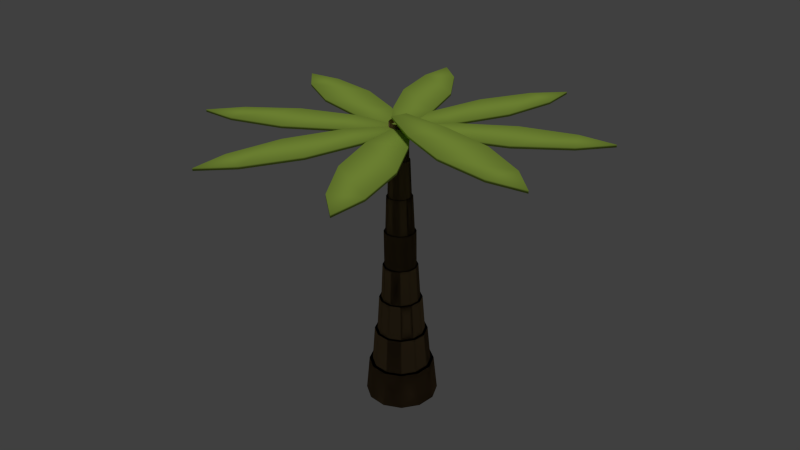 # Source: palmPoseable.blend  (saved by Blender 2.67.0; exported with 4.5.12 LTS)
import bpy
from mathutils import Matrix  # noqa: F401  (used for matrix-valued properties, if any)

bpy.ops.wm.read_factory_settings(use_empty=True)
scene = bpy.context.scene
scene.name = 'Scene'

# ---- collections
col_collection_1 = bpy.data.collections.new('Collection 1'); scene.collection.children.link(col_collection_1)

# ---- materials (node trees are filled in below, after node groups)
mat_material_002 = bpy.data.materials.new('Material.002')
mat_material_002.alpha_threshold = 0.0
mat_material_002.use_transparent_shadow = False
mat_material_002.diffuse_color = (0.3921, 0.5705, 0.08347, 1.0)
mat_material_002.roughness = 0.5
mat_material_002.line_color = (0.0, 0.0, 0.0, 1.0)
mat_bark = bpy.data.materials.new('bark')
mat_bark.alpha_threshold = 0.0
mat_bark.use_transparent_shadow = False
mat_bark.diffuse_color = (0.2738, 0.1831, 0.09349, 1.0)
mat_bark.roughness = 0.5
mat_bark.specular_intensity = 0.05
mat_bark.line_color = (0.0, 0.0, 0.0, 1.0)

# ---- material node trees

# ---- world
world_world = bpy.data.worlds.new('World'); scene.world = world_world
world_world.color = (0.05088, 0.05088, 0.05088)
world_world.use_sun_shadow = False
world_world.sun_shadow_jitter_overblur = 0.0
world_world.cycles.sampling_method = 'MANUAL'
world_world.cycles.sample_map_resolution = 256

# ---- cameras
cam_camera = bpy.data.cameras.new('Camera')
cam_camera.clip_end = 100.0
cam_camera.lens = 35.0
cam_camera.sensor_width = 32.0
cam_camera.sensor_height = 18.0
cam_camera.ortho_scale = 7.314
cam_camera.dof.focus_distance = 0.0
cam_camera.dof.aperture_fstop = 128.0

# ---- lights
light_sun = bpy.data.lights.new('Sun', 'SUN')
light_sun.transmission_factor = 0.0
light_sun.angle = 0.1993
light_sun.energy = 1.0
light_sun.shadow_buffer_clip_start = 0.5
light_sun.shadow_soft_size = 0.1
light_sun.shadow_cascade_max_distance = 1000.0
light_sun.cycles.use_multiple_importance_sampling = False

# ---- meshes
me_cube_013 = bpy.data.meshes.new('Cube.013')
me_cube_013.from_pydata([(0.01462, -5.273, -1.003), (-0.1942, 0.004015, -1.003), (0.2234, 0.004015, -1.003), (0.01462, -5.273, -0.9359), (-0.1942, 0.004015, -0.9359), (0.2234, 0.004015, -0.9359), (-0.4118, -4.361, -0.9317), (-0.655, -2.881, -0.9317), (-0.5084, -1.361, -0.9317), (-0.5084, -1.361, -1.007), (-0.655, -2.881, -1.007), (-0.4118, -4.361, -1.007), (0.5377, -1.361, -0.9317), (0.6843, -2.881, -0.9317), (0.441, -4.361, -0.9317), (0.441, -4.361, -1.007), (0.6843, -2.881, -1.007), (0.5377, -1.361, -1.007)], [], [(8, 4, 1, 9), (4, 5, 2, 1), (9, 1, 2, 17), (12, 5, 4, 8), (3, 6, 11, 0), (6, 7, 10, 11), (7, 8, 9, 10), (5, 12, 17, 2), (12, 13, 16, 17), (13, 14, 15, 16), (11, 10, 16, 15), (10, 9, 17, 16), (14, 13, 7, 6), (13, 12, 8, 7), (14, 3, 0, 15), (0, 11, 15), (3, 14, 6)])
me_cube_013.polygons.foreach_set('use_smooth', [True] * 17)
me_cube_013.materials.append(mat_material_002)
me_cube_013.use_remesh_preserve_volume = False
me_cube_013.use_remesh_preserve_attributes = False
me_cube_013.use_mirror_vertex_groups = False
me_cube_013.update()
me_cube_009 = bpy.data.meshes.new('Cube.009')
me_cube_009.from_pydata([(0.01462, -5.273, -1.003), (-0.1942, 0.004015, -1.003), (0.2234, 0.004015, -1.003), (0.01462, -5.273, -0.9359), (-0.1942, 0.004015, -0.9359), (0.2234, 0.004015, -0.9359), (-0.4118, -4.361, -0.9317), (-0.655, -2.881, -0.9317), (-0.5084, -1.361, -0.9317), (-0.5084, -1.361, -1.007), (-0.655, -2.881, -1.007), (-0.4118, -4.361, -1.007), (0.5377, -1.361, -0.9317), (0.6843, -2.881, -0.9317), (0.441, -4.361, -0.9317), (0.441, -4.361, -1.007), (0.6843, -2.881, -1.007), (0.5377, -1.361, -1.007)], [], [(8, 4, 1, 9), (4, 5, 2, 1), (9, 1, 2, 17), (12, 5, 4, 8), (3, 6, 11, 0), (6, 7, 10, 11), (7, 8, 9, 10), (5, 12, 17, 2), (12, 13, 16, 17), (13, 14, 15, 16), (11, 10, 16, 15), (10, 9, 17, 16), (14, 13, 7, 6), (13, 12, 8, 7), (14, 3, 0, 15), (0, 11, 15), (3, 14, 6)])
me_cube_009.polygons.foreach_set('use_smooth', [True] * 17)
me_cube_009.materials.append(mat_material_002)
me_cube_009.use_remesh_preserve_volume = False
me_cube_009.use_remesh_preserve_attributes = False
me_cube_009.use_mirror_vertex_groups = False
me_cube_009.update()
me_cube_008 = bpy.data.meshes.new('Cube.008')
me_cube_008.from_pydata([(0.01462, -5.273, -1.003), (-0.1942, 0.004015, -1.003), (0.2234, 0.004015, -1.003), (0.01462, -5.273, -0.9359), (-0.1942, 0.004015, -0.9359), (0.2234, 0.004015, -0.9359), (-0.4118, -4.361, -0.9317), (-0.655, -2.881, -0.9317), (-0.5084, -1.361, -0.9317), (-0.5084, -1.361, -1.007), (-0.655, -2.881, -1.007), (-0.4118, -4.361, -1.007), (0.5377, -1.361, -0.9317), (0.6843, -2.881, -0.9317), (0.441, -4.361, -0.9317), (0.441, -4.361, -1.007), (0.6843, -2.881, -1.007), (0.5377, -1.361, -1.007)], [], [(8, 4, 1, 9), (4, 5, 2, 1), (9, 1, 2, 17), (12, 5, 4, 8), (3, 6, 11, 0), (6, 7, 10, 11), (7, 8, 9, 10), (5, 12, 17, 2), (12, 13, 16, 17), (13, 14, 15, 16), (11, 10, 16, 15), (10, 9, 17, 16), (14, 13, 7, 6), (13, 12, 8, 7), (14, 3, 0, 15), (0, 11, 15), (3, 14, 6)])
me_cube_008.polygons.foreach_set('use_smooth', [True] * 17)
me_cube_008.materials.append(mat_material_002)
me_cube_008.use_remesh_preserve_volume = False
me_cube_008.use_remesh_preserve_attributes = False
me_cube_008.use_mirror_vertex_groups = False
me_cube_008.update()
me_cube_007 = bpy.data.meshes.new('Cube.007')
me_cube_007.from_pydata([(0.01462, -5.273, -1.003), (-0.1942, 0.004015, -1.003), (0.2234, 0.004015, -1.003), (0.01462, -5.273, -0.9359), (-0.1942, 0.004015, -0.9359), (0.2234, 0.004015, -0.9359), (-0.4118, -4.361, -0.9317), (-0.655, -2.881, -0.9317), (-0.5084, -1.361, -0.9317), (-0.5084, -1.361, -1.007), (-0.655, -2.881, -1.007), (-0.4118, -4.361, -1.007), (0.5377, -1.361, -0.9317), (0.6843, -2.881, -0.9317), (0.441, -4.361, -0.9317), (0.441, -4.361, -1.007), (0.6843, -2.881, -1.007), (0.5377, -1.361, -1.007)], [], [(8, 4, 1, 9), (4, 5, 2, 1), (9, 1, 2, 17), (12, 5, 4, 8), (3, 6, 11, 0), (6, 7, 10, 11), (7, 8, 9, 10), (5, 12, 17, 2), (12, 13, 16, 17), (13, 14, 15, 16), (11, 10, 16, 15), (10, 9, 17, 16), (14, 13, 7, 6), (13, 12, 8, 7), (14, 3, 0, 15), (0, 11, 15), (3, 14, 6)])
me_cube_007.polygons.foreach_set('use_smooth', [True] * 17)
me_cube_007.materials.append(mat_material_002)
me_cube_007.use_remesh_preserve_volume = False
me_cube_007.use_remesh_preserve_attributes = False
me_cube_007.use_mirror_vertex_groups = False
me_cube_007.update()
me_cube_012 = bpy.data.meshes.new('Cube.012')
me_cube_012.from_pydata([(0.01462, -5.273, -1.003), (-0.1942, 0.004015, -1.003), (0.2234, 0.004015, -1.003), (0.01462, -5.273, -0.9359), (-0.1942, 0.004015, -0.9359), (0.2234, 0.004015, -0.9359), (-0.4118, -4.361, -0.9317), (-0.655, -2.881, -0.9317), (-0.5084, -1.361, -0.9317), (-0.5084, -1.361, -1.007), (-0.655, -2.881, -1.007), (-0.4118, -4.361, -1.007), (0.5377, -1.361, -0.9317), (0.6843, -2.881, -0.9317), (0.441, -4.361, -0.9317), (0.441, -4.361, -1.007), (0.6843, -2.881, -1.007), (0.5377, -1.361, -1.007)], [], [(8, 4, 1, 9), (4, 5, 2, 1), (9, 1, 2, 17), (12, 5, 4, 8), (3, 6, 11, 0), (6, 7, 10, 11), (7, 8, 9, 10), (5, 12, 17, 2), (12, 13, 16, 17), (13, 14, 15, 16), (11, 10, 16, 15), (10, 9, 17, 16), (14, 13, 7, 6), (13, 12, 8, 7), (14, 3, 0, 15), (0, 11, 15), (3, 14, 6)])
me_cube_012.polygons.foreach_set('use_smooth', [True] * 17)
me_cube_012.materials.append(mat_material_002)
me_cube_012.use_remesh_preserve_volume = False
me_cube_012.use_remesh_preserve_attributes = False
me_cube_012.use_mirror_vertex_groups = False
me_cube_012.update()
me_cube_005 = bpy.data.meshes.new('Cube.005')
me_cube_005.from_pydata([(0.01462, -5.273, -1.003), (-0.1942, 0.004015, -1.003), (0.2234, 0.004015, -1.003), (0.01462, -5.273, -0.9359), (-0.1942, 0.004015, -0.9359), (0.2234, 0.004015, -0.9359), (-0.4118, -4.361, -0.9317), (-0.655, -2.881, -0.9317), (-0.5084, -1.361, -0.9317), (-0.5084, -1.361, -1.007), (-0.655, -2.881, -1.007), (-0.4118, -4.361, -1.007), (0.5377, -1.361, -0.9317), (0.6843, -2.881, -0.9317), (0.441, -4.361, -0.9317), (0.441, -4.361, -1.007), (0.6843, -2.881, -1.007), (0.5377, -1.361, -1.007)], [], [(8, 4, 1, 9), (4, 5, 2, 1), (9, 1, 2, 17), (12, 5, 4, 8), (3, 6, 11, 0), (6, 7, 10, 11), (7, 8, 9, 10), (5, 12, 17, 2), (12, 13, 16, 17), (13, 14, 15, 16), (11, 10, 16, 15), (10, 9, 17, 16), (14, 13, 7, 6), (13, 12, 8, 7), (14, 3, 0, 15), (0, 11, 15), (3, 14, 6)])
me_cube_005.polygons.foreach_set('use_smooth', [True] * 17)
me_cube_005.materials.append(mat_material_002)
me_cube_005.use_remesh_preserve_volume = False
me_cube_005.use_remesh_preserve_attributes = False
me_cube_005.use_mirror_vertex_groups = False
me_cube_005.update()
me_cube_010 = bpy.data.meshes.new('Cube.010')
me_cube_010.from_pydata([(0.01462, -5.273, -1.003), (-0.1942, 0.004015, -1.003), (0.2234, 0.004015, -1.003), (0.01462, -5.273, -0.9359), (-0.1942, 0.004015, -0.9359), (0.2234, 0.004015, -0.9359), (-0.4118, -4.361, -0.9317), (-0.655, -2.881, -0.9317), (-0.5084, -1.361, -0.9317), (-0.5084, -1.361, -1.007), (-0.655, -2.881, -1.007), (-0.4118, -4.361, -1.007), (0.5377, -1.361, -0.9317), (0.6843, -2.881, -0.9317), (0.441, -4.361, -0.9317), (0.441, -4.361, -1.007), (0.6843, -2.881, -1.007), (0.5377, -1.361, -1.007)], [], [(8, 4, 1, 9), (4, 5, 2, 1), (9, 1, 2, 17), (12, 5, 4, 8), (3, 6, 11, 0), (6, 7, 10, 11), (7, 8, 9, 10), (5, 12, 17, 2), (12, 13, 16, 17), (13, 14, 15, 16), (11, 10, 16, 15), (10, 9, 17, 16), (14, 13, 7, 6), (13, 12, 8, 7), (14, 3, 0, 15), (0, 11, 15), (3, 14, 6)])
me_cube_010.polygons.foreach_set('use_smooth', [True] * 17)
me_cube_010.materials.append(mat_material_002)
me_cube_010.use_remesh_preserve_volume = False
me_cube_010.use_remesh_preserve_attributes = False
me_cube_010.use_mirror_vertex_groups = False
me_cube_010.update()
me_cube_003 = bpy.data.meshes.new('Cube.003')
me_cube_003.from_pydata([(0.01462, -5.273, -1.003), (-0.1942, 0.004015, -1.003), (0.2234, 0.004015, -1.003), (0.01462, -5.273, -0.9359), (-0.1942, 0.004015, -0.9359), (0.2234, 0.004015, -0.9359), (-0.4118, -4.361, -0.9317), (-0.655, -2.881, -0.9317), (-0.5084, -1.361, -0.9317), (-0.5084, -1.361, -1.007), (-0.655, -2.881, -1.007), (-0.4118, -4.361, -1.007), (0.5377, -1.361, -0.9317), (0.6843, -2.881, -0.9317), (0.441, -4.361, -0.9317), (0.441, -4.361, -1.007), (0.6843, -2.881, -1.007), (0.5377, -1.361, -1.007)], [], [(8, 4, 1, 9), (4, 5, 2, 1), (9, 1, 2, 17), (12, 5, 4, 8), (3, 6, 11, 0), (6, 7, 10, 11), (7, 8, 9, 10), (5, 12, 17, 2), (12, 13, 16, 17), (13, 14, 15, 16), (11, 10, 16, 15), (10, 9, 17, 16), (14, 13, 7, 6), (13, 12, 8, 7), (14, 3, 0, 15), (0, 11, 15), (3, 14, 6)])
me_cube_003.polygons.foreach_set('use_smooth', [True] * 17)
me_cube_003.materials.append(mat_material_002)
me_cube_003.use_remesh_preserve_volume = False
me_cube_003.use_remesh_preserve_attributes = False
me_cube_003.use_mirror_vertex_groups = False
me_cube_003.update()
me_circle = bpy.data.meshes.new('Circle')
me_circle.from_pydata([(0.0, 1.0, 0.0), (-0.5, 0.866, 0.0), (-0.866, 0.5, 0.0), (-1.0, -4.371e-08, 0.0), (-0.866, -0.5, 0.0), (-0.5, -0.866, 0.0), (-1.51e-07, -1.0, 0.0), (0.5, -0.866, 0.0), (0.866, -0.5, 0.0), (1.0, -4.649e-07, 0.0), (0.866, 0.5, 0.0), (0.5, 0.866, 0.0), (0.0, 1.0, 0.0), (-0.5, 0.866, 0.0), (-0.866, 0.5, 0.0), (-1.0, -4.371e-08, 0.0), (-0.866, -0.5, 0.0), (-0.5, -0.866, 0.0), (-1.51e-07, -1.0, 0.0), (0.5, -0.866, 0.0), (0.866, -0.5, 0.0), (1.0, -4.649e-07, 0.0), (0.866, 0.5, 0.0), (0.5, 0.866, 0.0), (4.967e-10, 0.9, 1.0), (-0.45, 0.7794, 1.0), (-0.7794, 0.45, 1.0), (-0.9, -5.275e-08, 1.0), (-0.7794, -0.45, 1.0), (-0.45, -0.7794, 1.0), (-1.354e-07, -0.9, 1.0), (0.45, -0.7794, 1.0), (0.7794, -0.45, 1.0), (0.9, -4.318e-07, 1.0), (0.7794, 0.45, 1.0), (0.45, 0.7794, 1.0), (4.967e-10, 0.9, 1.0), (-0.45, 0.7794, 1.0), (-0.7794, 0.45, 1.0), (-0.9, -5.275e-08, 1.0), (-0.7794, -0.45, 1.0), (-0.45, -0.7794, 1.0), (-1.354e-07, -0.9, 1.0), (0.45, -0.7794, 1.0), (0.7794, -0.45, 1.0), (0.9, -4.318e-07, 1.0), (0.7794, 0.45, 1.0), (0.45, 0.7794, 1.0), (4.421e-09, 0.81, 1.0), (-0.405, 0.7015, 1.0), (-0.7015, 0.405, 1.0), (-0.81, -6.114e-08, 1.0), (-0.7015, -0.405, 1.0), (-0.405, -0.7015, 1.0), (-1.179e-07, -0.81, 1.0), (0.405, -0.7015, 1.0), (0.7015, -0.405, 1.0), (0.81, -4.023e-07, 1.0), (0.7015, 0.405, 1.0), (0.405, 0.7015, 1.0), (4.421e-09, 0.81, 1.0), (-0.405, 0.7015, 1.0), (-0.7015, 0.405, 1.0), (-0.81, -6.114e-08, 1.0), (-0.7015, -0.405, 1.0), (-0.405, -0.7015, 1.0), (-1.179e-07, -0.81, 1.0), (0.405, -0.7015, 1.0), (0.7015, -0.405, 1.0), (0.81, -4.023e-07, 1.0), (0.7015, 0.405, 1.0), (0.405, 0.7015, 1.0), (7.828e-09, 0.729, 2.0), (-0.3645, 0.6313, 2.0), (-0.6313, 0.3645, 2.0), (-0.729, -7.017e-08, 2.0), (-0.6313, -0.3645, 2.0), (-0.3645, -0.6313, 2.0), (-1.022e-07, -0.729, 2.0), (0.3645, -0.6313, 2.0), (0.6313, -0.3645, 2.0), (0.729, -3.772e-07, 2.0), (0.6313, 0.3645, 2.0), (0.3645, 0.6313, 2.0), (7.828e-09, 0.729, 2.0), (-0.3645, 0.6313, 2.0), (-0.6313, 0.3645, 2.0), (-0.729, -7.017e-08, 2.0), (-0.6313, -0.3645, 2.0), (-0.3645, -0.6313, 2.0), (-1.022e-07, -0.729, 2.0), (0.3645, -0.6313, 2.0), (0.6313, -0.3645, 2.0), (0.729, -3.772e-07, 2.0), (0.6313, 0.3645, 2.0), (0.3645, 0.6313, 2.0), (1.114e-08, 0.6561, 2.0), (-0.328, 0.5682, 2.0), (-0.5682, 0.328, 2.0), (-0.6561, -7.905e-08, 2.0), (-0.5682, -0.3281, 2.0), (-0.3281, -0.5682, 2.0), (-8.793e-08, -0.6561, 2.0), (0.328, -0.5682, 2.0), (0.5682, -0.3281, 2.0), (0.6561, -3.554e-07, 2.0), (0.5682, 0.328, 2.0), (0.3281, 0.5682, 2.0), (1.114e-08, 0.6561, 2.0), (-0.328, 0.5682, 2.0), (-0.5682, 0.328, 2.0), (-0.6561, -7.905e-08, 2.0), (-0.5682, -0.3281, 2.0), (-0.3281, -0.5682, 2.0), (-8.793e-08, -0.6561, 2.0), (0.328, -0.5682, 2.0), (0.5682, -0.3281, 2.0), (0.6561, -3.554e-07, 2.0), (0.5682, 0.328, 2.0), (0.3281, 0.5682, 2.0), (1.351e-08, 0.5905, 3.0), (-0.2952, 0.5114, 3.0), (-0.5114, 0.2952, 3.0), (-0.5905, -8.704e-08, 3.0), (-0.5114, -0.2952, 3.0), (-0.2952, -0.5114, 3.0), (-7.566e-08, -0.5905, 3.0), (0.2952, -0.5114, 3.0), (0.5114, -0.2952, 3.0), (0.5905, -3.358e-07, 3.0), (0.5114, 0.2952, 3.0), (0.2952, 0.5114, 3.0), (1.351e-08, 0.5905, 3.0), (-0.2952, 0.5114, 3.0), (-0.5114, 0.2952, 3.0), (-0.5905, -8.704e-08, 3.0), (-0.5114, -0.2952, 3.0), (-0.2952, -0.5114, 3.0), (-7.566e-08, -0.5905, 3.0), (0.2952, -0.5114, 3.0), (0.5114, -0.2952, 3.0), (0.5905, -3.358e-07, 3.0), (0.5114, 0.2952, 3.0), (0.2952, 0.5114, 3.0), (1.377e-08, 0.5314, 3.0), (-0.2657, 0.4602, 3.0), (-0.4602, 0.2657, 3.0), (-0.5314, -9.373e-08, 3.0), (-0.4602, -0.2657, 3.0), (-0.2657, -0.4602, 3.0), (-6.648e-08, -0.5314, 3.0), (0.2657, -0.4602, 3.0), (0.4602, -0.2657, 3.0), (0.5314, -3.176e-07, 3.0), (0.4602, 0.2657, 3.0), (0.2657, 0.4602, 3.0), (1.377e-08, 0.5314, 3.0), (-0.2657, 0.4602, 3.0), (-0.4602, 0.2657, 3.0), (-0.5314, -9.373e-08, 3.0), (-0.4602, -0.2657, 3.0), (-0.2657, -0.4602, 3.0), (-6.648e-08, -0.5314, 3.0), (0.2657, -0.4602, 3.0), (0.4602, -0.2657, 3.0), (0.5314, -3.176e-07, 3.0), (0.4602, 0.2657, 3.0), (0.2657, 0.4602, 3.0), (1.463e-08, 0.4783, 4.0), (-0.2391, 0.4142, 4.0), (-0.4142, 0.2391, 4.0), (-0.4783, -9.839e-08, 4.0), (-0.4142, -0.2391, 4.0), (-0.2391, -0.4142, 4.0), (-5.759e-08, -0.4783, 4.0), (0.2391, -0.4142, 4.0), (0.4142, -0.2391, 4.0), (0.4783, -2.999e-07, 4.0), (0.4142, 0.2391, 4.0), (0.2391, 0.4142, 4.0), (1.463e-08, 0.4783, 4.0), (-0.2391, 0.4142, 4.0), (-0.4142, 0.2391, 4.0), (-0.4783, -9.839e-08, 4.0), (-0.4142, -0.2391, 4.0), (-0.2391, -0.4142, 4.0), (-5.759e-08, -0.4783, 4.0), (0.2391, -0.4142, 4.0), (0.4142, -0.2391, 4.0), (0.4783, -2.999e-07, 4.0), (0.4142, 0.2391, 4.0), (0.2391, 0.4142, 4.0), (1.701e-08, 0.4305, 4.0), (-0.2152, 0.3728, 4.0), (-0.3728, 0.2152, 4.0), (-0.4305, -1.025e-07, 4.0), (-0.3728, -0.2152, 4.0), (-0.2152, -0.3728, 4.0), (-4.798e-08, -0.4305, 4.0), (0.2152, -0.3728, 4.0), (0.3728, -0.2152, 4.0), (0.4305, -2.838e-07, 4.0), (0.3728, 0.2152, 4.0), (0.2152, 0.3728, 4.0), (1.701e-08, 0.4305, 4.0), (-0.2152, 0.3728, 4.0), (-0.3728, 0.2152, 4.0), (-0.4305, -1.025e-07, 4.0), (-0.3728, -0.2152, 4.0), (-0.2152, -0.3728, 4.0), (-4.798e-08, -0.4305, 4.0), (0.2152, -0.3728, 4.0), (0.3728, -0.2152, 4.0), (0.4305, -2.838e-07, 4.0), (0.3728, 0.2152, 4.0), (0.2152, 0.3728, 4.0), (1.701e-08, 0.4305, 5.0), (-0.2152, 0.3728, 5.0), (-0.3728, 0.2152, 5.0), (-0.4305, -1.025e-07, 5.0), (-0.3728, -0.2152, 5.0), (-0.2152, -0.3728, 5.0), (-4.798e-08, -0.4305, 5.0), (0.2152, -0.3728, 5.0), (0.3728, -0.2152, 5.0), (0.4305, -2.838e-07, 5.0), (0.3728, 0.2152, 5.0), (0.2152, 0.3728, 5.0), (1.701e-08, 0.4305, 5.0), (-0.2152, 0.3728, 5.0), (-0.3728, 0.2152, 5.0), (-0.4305, -1.025e-07, 5.0), (-0.3728, -0.2152, 5.0), (-0.2152, -0.3728, 5.0), (-4.798e-08, -0.4305, 5.0), (0.2152, -0.3728, 5.0), (0.3728, -0.2152, 5.0), (0.4305, -2.838e-07, 5.0), (0.3728, 0.2152, 5.0), (0.2152, 0.3728, 5.0), (1.854e-08, 0.3874, 5.0), (-0.1937, 0.3355, 5.0), (-0.3355, 0.1937, 5.0), (-0.3874, -1.06e-07, 5.0), (-0.3355, -0.1937, 5.0), (-0.1937, -0.3355, 5.0), (-3.996e-08, -0.3874, 5.0), (0.1937, -0.3355, 5.0), (0.3355, -0.1937, 5.0), (0.3874, -2.692e-07, 5.0), (0.3355, 0.1937, 5.0), (0.1937, 0.3355, 5.0), (1.854e-08, 0.3874, 5.0), (-0.1937, 0.3355, 5.0), (-0.3355, 0.1937, 5.0), (-0.3874, -1.06e-07, 5.0), (-0.3355, -0.1937, 5.0), (-0.1937, -0.3355, 5.0), (-3.996e-08, -0.3874, 5.0), (0.1937, -0.3355, 5.0), (0.3355, -0.1937, 5.0), (0.3874, -2.692e-07, 5.0), (0.3355, 0.1937, 5.0), (0.1937, 0.3355, 5.0), (1.942e-08, 0.3487, 6.0), (-0.1743, 0.302, 6.0), (-0.302, 0.1743, 6.0), (-0.3487, -1.093e-07, 6.0), (-0.302, -0.1743, 6.0), (-0.1743, -0.302, 6.0), (-3.323e-08, -0.3487, 6.0), (0.1743, -0.302, 6.0), (0.302, -0.1743, 6.0), (0.3487, -2.562e-07, 6.0), (0.302, 0.1743, 6.0), (0.1743, 0.302, 6.0), (1.942e-08, 0.3487, 6.0), (-0.1743, 0.302, 6.0), (-0.302, 0.1743, 6.0), (-0.3487, -1.093e-07, 6.0), (-0.302, -0.1743, 6.0), (-0.1743, -0.302, 6.0), (-3.323e-08, -0.3487, 6.0), (0.1743, -0.302, 6.0), (0.302, -0.1743, 6.0), (0.3487, -2.562e-07, 6.0), (0.302, 0.1743, 6.0), (0.1743, 0.302, 6.0), (2.164e-08, 0.3138, 6.0), (-0.1569, 0.2718, 6.0), (-0.2718, 0.1569, 6.0), (-0.3138, -1.13e-07, 6.0), (-0.2718, -0.1569, 6.0), (-0.1569, -0.2718, 6.0), (-2.575e-08, -0.3138, 6.0), (0.1569, -0.2718, 6.0), (0.2718, -0.1569, 6.0), (0.3138, -2.452e-07, 6.0), (0.2718, 0.1569, 6.0), (0.1569, 0.2718, 6.0), (2.164e-08, 0.3138, 6.0), (-0.1569, 0.2718, 6.0), (-0.2718, 0.1569, 6.0), (-0.3138, -1.13e-07, 6.0), (-0.2718, -0.1569, 6.0), (-0.1569, -0.2718, 6.0), (-2.575e-08, -0.3138, 6.0), (0.1569, -0.2718, 6.0), (0.2718, -0.1569, 6.0), (0.3138, -2.452e-07, 6.0), (0.2718, 0.1569, 6.0), (0.1569, 0.2718, 6.0), (2.14e-08, 0.2824, 7.0), (-0.1412, 0.2446, 7.0), (-0.2446, 0.1412, 7.0), (-0.2824, -1.161e-07, 7.0), (-0.2446, -0.1412, 7.0), (-0.1412, -0.2446, 7.0), (-2.125e-08, -0.2824, 7.0), (0.1412, -0.2446, 7.0), (0.2446, -0.1412, 7.0), (0.2824, -2.351e-07, 7.0), (0.2446, 0.1412, 7.0), (0.1412, 0.2446, 7.0), (2.14e-08, 0.2824, 7.0), (-0.1412, 0.2446, 7.0), (-0.2446, 0.1412, 7.0), (-0.2824, -1.161e-07, 7.0), (-0.2446, -0.1412, 7.0), (-0.1412, -0.2446, 7.0), (-2.125e-08, -0.2824, 7.0), (0.1412, -0.2446, 7.0), (0.2446, -0.1412, 7.0), (0.2824, -2.351e-07, 7.0), (0.2446, 0.1412, 7.0), (0.1412, 0.2446, 7.0), (2.218e-08, 0.2542, 7.0), (-0.1271, 0.2201, 7.0), (-0.2201, 0.1271, 7.0), (-0.2542, -1.191e-07, 7.0), (-0.2201, -0.1271, 7.0), (-0.1271, -0.2201, 7.0), (-1.62e-08, -0.2542, 7.0), (0.1271, -0.2201, 7.0), (0.2201, -0.1271, 7.0), (0.2542, -2.262e-07, 7.0), (0.2201, 0.1271, 7.0), (0.1271, 0.2201, 7.0), (2.218e-08, 0.2542, 7.0), (-0.1271, 0.2201, 7.0), (-0.2201, 0.1271, 7.0), (-0.2542, -1.191e-07, 7.0), (-0.2201, -0.1271, 7.0), (-0.1271, -0.2201, 7.0), (-1.62e-08, -0.2542, 7.0), (0.1271, -0.2201, 7.0), (0.2201, -0.1271, 7.0), (0.2542, -2.262e-07, 7.0), (0.2201, 0.1271, 7.0), (0.1271, 0.2201, 7.0), (2.218e-08, 0.2542, 8.0), (-0.1271, 0.2201, 8.0), (-0.2201, 0.1271, 8.0), (-0.2542, -1.191e-07, 8.0), (-0.2201, -0.1271, 8.0), (-0.1271, -0.2201, 8.0), (-1.62e-08, -0.2542, 8.0), (0.1271, -0.2201, 8.0), (0.2201, -0.1271, 8.0), (0.2542, -2.262e-07, 8.0), (0.2201, 0.1271, 8.0), (0.1271, 0.2201, 8.0), (2.218e-08, 0.2542, 8.0), (-0.1271, 0.2201, 8.0), (-0.2201, 0.1271, 8.0), (-0.2542, -1.191e-07, 8.0), (-0.2201, -0.1271, 8.0), (-0.1271, -0.2201, 8.0), (-1.62e-08, -0.2542, 8.0), (0.1271, -0.2201, 8.0), (0.2201, -0.1271, 8.0), (0.2542, -2.262e-07, 8.0), (0.2201, 0.1271, 8.0), (0.1271, 0.2201, 8.0)], [], [(7, 19, 20, 8), (1, 13, 14, 2), (8, 20, 21, 9), (2, 14, 15, 3), (9, 21, 22, 10), (3, 15, 16, 4), (10, 22, 23, 11), (4, 16, 17, 5), (11, 23, 12, 0), (5, 17, 18, 6), (6, 18, 19, 7), (0, 12, 13, 1), (33, 34, 58, 57), (39, 38, 62, 63), (44, 43, 67, 68), (27, 28, 52, 51), (32, 33, 57, 56), (38, 37, 61, 62), (43, 42, 66, 67), (36, 47, 71, 60), (26, 27, 51, 50), (31, 32, 56, 55), (37, 36, 60, 61), (42, 41, 65, 66), (18, 17, 41, 42), (13, 12, 36, 37), (7, 8, 32, 31), (2, 3, 27, 26), (12, 23, 47, 36), (19, 18, 42, 43), (14, 13, 37, 38), (8, 9, 33, 32), (3, 4, 28, 27), (20, 19, 43, 44), (15, 14, 38, 39), (9, 10, 34, 33), (4, 5, 29, 28), (21, 20, 44, 45), (16, 15, 39, 40), (10, 11, 35, 34), (5, 6, 30, 29), (0, 1, 25, 24), (22, 21, 45, 46), (17, 16, 40, 41), (11, 0, 24, 35), (6, 7, 31, 30), (1, 2, 26, 25), (23, 22, 46, 47), (59, 48, 72, 83), (65, 64, 88, 89), (70, 69, 93, 94), (48, 49, 73, 72), (53, 54, 78, 77), (58, 59, 83, 82), (64, 63, 87, 88), (69, 68, 92, 93), (52, 53, 77, 76), (57, 58, 82, 81), (63, 62, 86, 87), (68, 67, 91, 92), (28, 29, 53, 52), (45, 44, 68, 69), (40, 39, 63, 64), (34, 35, 59, 58), (29, 30, 54, 53), (24, 25, 49, 48), (46, 45, 69, 70), (41, 40, 64, 65), (35, 24, 48, 59), (30, 31, 55, 54), (25, 26, 50, 49), (47, 46, 70, 71), (93, 92, 116, 117), (76, 77, 101, 100), (81, 82, 106, 105), (87, 86, 110, 111), (92, 91, 115, 116), (75, 76, 100, 99), (80, 81, 105, 104), (86, 85, 109, 110), (91, 90, 114, 115), (84, 95, 119, 108), (74, 75, 99, 98), (79, 80, 104, 103), (54, 55, 79, 78), (49, 50, 74, 73), (71, 70, 94, 95), (66, 65, 89, 90), (61, 60, 84, 85), (55, 56, 80, 79), (50, 51, 75, 74), (60, 71, 95, 84), (67, 66, 90, 91), (62, 61, 85, 86), (56, 57, 81, 80), (51, 52, 76, 75), (115, 114, 138, 139), (108, 119, 143, 132), (98, 99, 123, 122), (103, 104, 128, 127), (109, 108, 132, 133), (114, 113, 137, 138), (119, 118, 142, 143), (97, 98, 122, 121), (102, 103, 127, 126), (107, 96, 120, 131), (113, 112, 136, 137), (118, 117, 141, 142), (88, 87, 111, 112), (82, 83, 107, 106), (77, 78, 102, 101), (72, 73, 97, 96), (94, 93, 117, 118), (89, 88, 112, 113), (83, 72, 96, 107), (78, 79, 103, 102), (73, 74, 98, 97), (95, 94, 118, 119), (90, 89, 113, 114), (85, 84, 108, 109), (126, 127, 151, 150), (131, 120, 144, 155), (137, 136, 160, 161), (142, 141, 165, 166), (120, 121, 145, 144), (125, 126, 150, 149), (130, 131, 155, 154), (136, 135, 159, 160), (141, 140, 164, 165), (124, 125, 149, 148), (129, 130, 154, 153), (135, 134, 158, 159), (110, 109, 133, 134), (104, 105, 129, 128), (99, 100, 124, 123), (116, 115, 139, 140), (111, 110, 134, 135), (105, 106, 130, 129), (100, 101, 125, 124), (117, 116, 140, 141), (112, 111, 135, 136), (106, 107, 131, 130), (101, 102, 126, 125), (96, 97, 121, 120), (154, 155, 179, 178), (160, 159, 183, 184), (165, 164, 188, 189), (148, 149, 173, 172), (153, 154, 178, 177), (159, 158, 182, 183), (164, 163, 187, 188), (147, 148, 172, 171), (152, 153, 177, 176), (158, 157, 181, 182), (163, 162, 186, 187), (156, 167, 191, 180), (121, 122, 146, 145), (143, 142, 166, 167), (138, 137, 161, 162), (133, 132, 156, 157), (127, 128, 152, 151), (122, 123, 147, 146), (132, 143, 167, 156), (139, 138, 162, 163), (134, 133, 157, 158), (128, 129, 153, 152), (123, 124, 148, 147), (140, 139, 163, 164), (182, 181, 205, 206), (187, 186, 210, 211), (180, 191, 215, 204), (170, 171, 195, 194), (175, 176, 200, 199), (181, 180, 204, 205), (186, 185, 209, 210), (191, 190, 214, 215), (169, 170, 194, 193), (174, 175, 199, 198), (179, 168, 192, 203), (185, 184, 208, 209), (149, 150, 174, 173), (144, 145, 169, 168), (166, 165, 189, 190), (161, 160, 184, 185), (155, 144, 168, 179), (150, 151, 175, 174), (145, 146, 170, 169), (167, 166, 190, 191), (162, 161, 185, 186), (157, 156, 180, 181), (151, 152, 176, 175), (146, 147, 171, 170), (215, 214, 238, 239), (193, 194, 218, 217), (198, 199, 223, 222), (203, 192, 216, 227), (209, 208, 232, 233), (214, 213, 237, 238), (192, 193, 217, 216), (197, 198, 222, 221), (202, 203, 227, 226), (208, 207, 231, 232), (213, 212, 236, 237), (196, 197, 221, 220), (176, 177, 201, 200), (171, 172, 196, 195), (188, 187, 211, 212), (183, 182, 206, 207), (177, 178, 202, 201), (172, 173, 197, 196), (189, 188, 212, 213), (184, 183, 207, 208), (178, 179, 203, 202), (173, 174, 198, 197), (168, 169, 193, 192), (190, 189, 213, 214), (226, 227, 251, 250), (232, 231, 255, 256), (237, 236, 260, 261), (220, 221, 245, 244), (225, 226, 250, 249), (231, 230, 254, 255), (236, 235, 259, 260), (219, 220, 244, 243), (224, 225, 249, 248), (230, 229, 253, 254), (235, 234, 258, 259), (228, 239, 263, 252), (210, 209, 233, 234), (205, 204, 228, 229), (199, 200, 224, 223), (194, 195, 219, 218), (204, 215, 239, 228), (211, 210, 234, 235), (206, 205, 229, 230), (200, 201, 225, 224), (195, 196, 220, 219), (212, 211, 235, 236), (207, 206, 230, 231), (201, 202, 226, 225), (243, 244, 268, 267), (248, 249, 273, 272), (254, 253, 277, 278), (259, 258, 282, 283), (252, 263, 287, 276), (242, 243, 267, 266), (247, 248, 272, 271), (253, 252, 276, 277), (258, 257, 281, 282), (263, 262, 286, 287), (241, 242, 266, 265), (246, 247, 271, 270), (221, 222, 246, 245), (216, 217, 241, 240), (238, 237, 261, 262), (233, 232, 256, 257), (227, 216, 240, 251), (222, 223, 247, 246), (217, 218, 242, 241), (239, 238, 262, 263), (234, 233, 257, 258), (229, 228, 252, 253), (223, 224, 248, 247), (218, 219, 243, 242), (282, 281, 305, 306), (287, 286, 310, 311), (265, 266, 290, 289), (270, 271, 295, 294), (275, 264, 288, 299), (281, 280, 304, 305), (286, 285, 309, 310), (264, 265, 289, 288), (269, 270, 294, 293), (274, 275, 299, 298), (280, 279, 303, 304), (285, 284, 308, 309), (260, 259, 283, 284), (255, 254, 278, 279), (249, 250, 274, 273), (244, 245, 269, 268), (261, 260, 284, 285), (256, 255, 279, 280), (250, 251, 275, 274), (245, 246, 270, 269), (240, 241, 265, 264), (262, 261, 285, 286), (257, 256, 280, 281), (251, 240, 264, 275), (288, 289, 313, 312), (293, 294, 318, 317), (298, 299, 323, 322), (304, 303, 327, 328), (309, 308, 332, 333), (292, 293, 317, 316), (297, 298, 322, 321), (303, 302, 326, 327), (308, 307, 331, 332), (291, 292, 316, 315), (296, 297, 321, 320), (302, 301, 325, 326), (277, 276, 300, 301), (271, 272, 296, 295), (266, 267, 291, 290), (276, 287, 311, 300), (283, 282, 306, 307), (278, 277, 301, 302), (272, 273, 297, 296), (267, 268, 292, 291), (284, 283, 307, 308), (279, 278, 302, 303), (273, 274, 298, 297), (268, 269, 293, 292), (327, 326, 350, 351), (332, 331, 355, 356), (315, 316, 340, 339), (320, 321, 345, 344), (326, 325, 349, 350), (331, 330, 354, 355), (324, 335, 359, 348), (314, 315, 339, 338), (319, 320, 344, 343), (325, 324, 348, 349), (330, 329, 353, 354), (335, 334, 358, 359), (310, 309, 333, 334), (305, 304, 328, 329), (299, 288, 312, 323), (294, 295, 319, 318), (289, 290, 314, 313), (311, 310, 334, 335), (306, 305, 329, 330), (301, 300, 324, 325), (295, 296, 320, 319), (290, 291, 315, 314), (300, 311, 335, 324), (307, 306, 330, 331), (349, 348, 372, 373), (354, 353, 377, 378), (359, 358, 382, 383), (337, 338, 362, 361), (342, 343, 367, 366), (347, 336, 360, 371), (353, 352, 376, 377), (358, 357, 381, 382), (336, 337, 361, 360), (341, 342, 366, 365), (346, 347, 371, 370), (352, 351, 375, 376), (321, 322, 346, 345), (316, 317, 341, 340), (333, 332, 356, 357), (328, 327, 351, 352), (322, 323, 347, 346), (317, 318, 342, 341), (312, 313, 337, 336), (334, 333, 357, 358), (329, 328, 352, 353), (323, 312, 336, 347), (318, 319, 343, 342), (313, 314, 338, 337), (367, 368, 380, 379), (361, 362, 374, 373), (368, 369, 381, 380), (362, 363, 375, 374), (369, 370, 382, 381), (363, 364, 376, 375), (370, 371, 383, 382), (364, 365, 377, 376), (371, 360, 372, 383), (365, 366, 378, 377), (366, 367, 379, 378), (360, 361, 373, 372), (343, 344, 368, 367), (338, 339, 363, 362), (348, 359, 383, 372), (355, 354, 378, 379), (350, 349, 373, 374), (344, 345, 369, 368), (339, 340, 364, 363), (356, 355, 379, 380), (351, 350, 374, 375), (345, 346, 370, 369), (340, 341, 365, 364), (357, 356, 380, 381)])
me_circle.polygons.foreach_set('use_smooth', [True] * 384)
_uv = me_circle.uv_layers.new(name='UVMap')
_uv.uv.foreach_set('vector', [0.0, 0.0, 0.0, 0.0, 0.0, 0.0, 0.0, 0.0, 0.0, 0.0, 0.0, 0.0, 0.0, 0.0, 0.0, 0.0, 0.0, 0.0, 0.0, 0.0, 0.0, 0.0, 0.0, 0.0, 0.0, 0.0, 0.0, 0.0, 0.0, 0.0, 0.0, 0.0, 0.0, 0.0, 0.0, 0.0, 0.0, 0.0, 0.0, 0.0, 0.0, 0.0, 0.0, 0.0, 0.0, 0.0, 0.0, 0.0, 0.0, 0.0, 0.0, 0.0, 0.0, 0.0, 0.0, 0.0, 0.0, 0.0, 0.0, 0.0, 0.0, 0.0, 0.0, 0.0, 0.0, 0.0, 0.0, 0.0, 0.0, 0.0, 0.0, 0.0, 0.0, 0.0, 0.0, 0.0, 0.0, 0.0, 0.0, 0.0, 0.0, 0.0, 0.0, 0.0, 0.0, 0.0, 0.0, 0.0, 0.0, 0.0, 0.0, 0.0, 0.0, 0.0, 0.0, 0.0, 0.02614, 0.02614, 0.07142, 4.014e-08, 0.07404, 0.009757, 0.03329, 0.03329, 0.2213, 0.3641, 0.1951, 0.3188, 0.2049, 0.3162, 0.2284, 0.357, 0.3903, 0.2666, 0.3903, 0.3188, 0.3805, 0.3162, 0.3805, 0.2692, 0.169, 0.169, 0.1237, 0.1951, 0.1211, 0.1854, 0.1618, 0.1618, 0.0, 0.07142, 0.02614, 0.02614, 0.03329, 0.03329, 0.009757, 0.07404, 0.1951, 0.3188, 0.1951, 0.2666, 0.2049, 0.2692, 0.2049, 0.3162, 0.3903, 0.3188, 0.3641, 0.3641, 0.357, 0.357, 0.3805, 0.3162, 0.2213, 0.2213, 0.2666, 0.1951, 0.2692, 0.2049, 0.2284, 0.2284, 0.1951, 0.1237, 0.169, 0.169, 0.1618, 0.1618, 0.1854, 0.1211, 2.007e-08, 0.1237, 0.0, 0.07142, 0.009757, 0.07404, 0.009757, 0.1211, 0.1951, 0.2666, 0.2213, 0.2213, 0.2284, 0.2284, 0.2049, 0.2692, 0.3641, 0.3641, 0.3188, 0.3903, 0.3162, 0.3805, 0.357, 0.357, 0.5783, 0.05031, 0.5784, 0.1084, 0.4662, 0.1058, 0.466, 0.05356, 0.4654, 0.0, 0.4656, 0.05031, 0.3533, 0.05356, 0.3532, 0.00828, 0.8847, 0.498, 0.935, 0.4994, 0.9348, 0.6117, 0.8895, 0.6104, 0.1948, 0.4035, 0.195, 0.4616, 0.08274, 0.459, 0.08258, 0.4068, 0.4656, 0.05031, 0.4657, 0.1084, 0.3535, 0.1058, 0.3533, 0.05356, 0.5781, 0.0, 0.5783, 0.05031, 0.466, 0.05356, 0.4659, 0.00828, 0.1955, 0.4406, 0.1956, 0.3903, 0.3078, 0.3986, 0.3077, 0.4438, 0.6114, 0.6108, 0.6695, 0.6106, 0.6669, 0.7228, 0.6146, 0.723, 0.195, 0.4616, 0.1951, 0.5119, 0.08288, 0.5043, 0.08274, 0.459, 0.881, 0.3709, 0.9313, 0.3695, 0.9264, 0.4819, 0.8812, 0.4831, 0.1953, 0.4987, 0.1955, 0.4406, 0.3077, 0.4438, 0.3075, 0.4961, 0.6695, 0.6106, 0.7198, 0.6104, 0.7122, 0.7227, 0.6669, 0.7228, 0.5025, 0.3539, 0.5026, 0.4042, 0.3904, 0.4074, 0.3903, 0.3621, 0.5533, 0.6106, 0.6114, 0.6108, 0.6081, 0.723, 0.5558, 0.7228, 0.1951, 0.549, 0.1953, 0.4987, 0.3075, 0.4961, 0.3074, 0.5414, 0.5025, 0.1951, 0.5026, 0.2454, 0.3904, 0.2487, 0.3903, 0.2034, 0.5026, 0.4042, 0.5028, 0.4623, 0.3906, 0.4597, 0.3904, 0.4074, 0.5028, 0.3035, 0.503, 0.3539, 0.3907, 0.3463, 0.3906, 0.301, 0.503, 0.6104, 0.5533, 0.6106, 0.5558, 0.7228, 0.5106, 0.7227, 0.5784, 0.1084, 0.5786, 0.1587, 0.4663, 0.1511, 0.4662, 0.1058, 0.5026, 0.2454, 0.5028, 0.3035, 0.3906, 0.301, 0.3904, 0.2487, 0.5028, 0.4623, 0.503, 0.5126, 0.3907, 0.505, 0.3906, 0.4597, 0.1946, 0.3532, 0.1948, 0.4035, 0.08258, 0.4068, 0.08244, 0.3615, 0.4657, 0.1084, 0.4659, 0.1587, 0.3536, 0.1511, 0.3535, 0.1058, 0.5026, 0.5533, 0.5028, 0.6004, 0.3905, 0.5984, 0.3904, 0.556, 0.7281, 0.5697, 0.7282, 0.6104, 0.6159, 0.6044, 0.6158, 0.5677, 0.2993, 0.6776, 0.34, 0.6777, 0.342, 0.7899, 0.3054, 0.7898, 0.5028, 0.6004, 0.5029, 0.6411, 0.3906, 0.6351, 0.3905, 0.5984, 0.3075, 0.5897, 0.3076, 0.6368, 0.1954, 0.6348, 0.1952, 0.5924, 0.5025, 0.5126, 0.5026, 0.5533, 0.3904, 0.556, 0.3903, 0.5193, 0.5786, 0.1587, 0.5787, 0.118, 0.6909, 0.116, 0.6908, 0.1526, 0.34, 0.6777, 0.3871, 0.6778, 0.3844, 0.79, 0.342, 0.7899, 0.3073, 0.549, 0.3075, 0.5897, 0.1952, 0.5924, 0.1951, 0.5558, 0.7752, 0.4981, 0.816, 0.498, 0.8099, 0.6102, 0.7732, 0.6103, 0.5787, 0.118, 0.5789, 0.07091, 0.6911, 0.07361, 0.6909, 0.116, 0.935, 0.4989, 0.9757, 0.498, 0.9717, 0.6104, 0.935, 0.6111, 0.1237, 0.1951, 0.07142, 0.1951, 0.07404, 0.1854, 0.1211, 0.1854, 0.3641, 0.2213, 0.3903, 0.2666, 0.3805, 0.2692, 0.357, 0.2284, 0.2666, 0.3903, 0.2213, 0.3641, 0.2284, 0.357, 0.2692, 0.3805, 0.07142, 4.014e-08, 0.1237, 0.0, 0.1211, 0.009757, 0.07404, 0.009757, 0.07142, 0.1951, 0.02614, 0.169, 0.03329, 0.1618, 0.07404, 0.1854, 0.169, 0.02614, 0.1951, 0.07142, 0.1854, 0.07404, 0.1618, 0.03329, 0.3188, 0.1951, 0.3641, 0.2213, 0.357, 0.2284, 0.3162, 0.2049, 0.3188, 0.3903, 0.2666, 0.3903, 0.2692, 0.3805, 0.3162, 0.3805, 0.1237, 0.0, 0.169, 0.02614, 0.1618, 0.03329, 0.1211, 0.009757, 0.02614, 0.169, 2.007e-08, 0.1237, 0.009757, 0.1211, 0.03329, 0.1618, 0.1951, 0.07142, 0.1951, 0.1237, 0.1854, 0.1211, 0.1854, 0.07404, 0.2666, 0.1951, 0.3188, 0.1951, 0.3162, 0.2049, 0.2692, 0.2049, 0.332, 0.02118, 0.3532, 0.05785, 0.3453, 0.05997, 0.3262, 0.02696, 0.1373, 0.3532, 0.09493, 0.3532, 0.09705, 0.3453, 0.1352, 0.3453, 0.05825, 0.2163, 0.09493, 0.1951, 0.09705, 0.203, 0.06404, 0.2221, 0.2163, 0.1369, 0.1951, 0.1002, 0.203, 0.09809, 0.2221, 0.1311, 0.3532, 0.05785, 0.3532, 0.1002, 0.3453, 0.09809, 0.3453, 0.05997, 0.174, 0.332, 0.1373, 0.3532, 0.1352, 0.3453, 0.1682, 0.3262, 0.03708, 0.253, 0.05825, 0.2163, 0.06404, 0.2221, 0.04498, 0.2551, 0.1951, 0.1002, 0.1951, 0.05785, 0.203, 0.05997, 0.203, 0.09809, 0.3532, 0.1002, 0.332, 0.1369, 0.3262, 0.1311, 0.3453, 0.09809, 0.2163, 0.02118, 0.253, 0.0, 0.2551, 0.007903, 0.2221, 0.02696, 0.1951, 0.2953, 0.174, 0.332, 0.1682, 0.3262, 0.1872, 0.2932, 0.03708, 0.2953, 0.03708, 0.253, 0.04498, 0.2551, 0.04498, 0.2932, 0.3076, 0.6368, 0.3077, 0.6776, 0.1955, 0.6715, 0.1954, 0.6348, 0.1947, 0.5119, 0.1948, 0.5527, 0.08255, 0.5554, 0.08244, 0.5187, 0.6154, 0.5697, 0.6156, 0.6104, 0.5033, 0.6044, 0.5032, 0.5677, 0.7279, 0.5226, 0.7281, 0.5697, 0.6158, 0.5677, 0.6157, 0.5253, 0.6152, 0.4819, 0.6153, 0.5226, 0.5031, 0.5253, 0.503, 0.4887, 0.9348, 0.7134, 0.9755, 0.7143, 0.9755, 0.8265, 0.9388, 0.8257, 0.1948, 0.5527, 0.1949, 0.5997, 0.08268, 0.5977, 0.08255, 0.5554, 0.6153, 0.5226, 0.6154, 0.5697, 0.5032, 0.5677, 0.5031, 0.5253, 0.7278, 0.4819, 0.7279, 0.5226, 0.6157, 0.5253, 0.6156, 0.4887, 0.5789, 0.07091, 0.579, 0.03016, 0.6912, 0.03693, 0.6911, 0.07361, 0.7282, 0.4982, 0.7752, 0.4981, 0.7732, 0.6103, 0.7309, 0.6104, 0.1949, 0.5997, 0.195, 0.6405, 0.0828, 0.6344, 0.08268, 0.5977, 0.7953, 0.1584, 0.7623, 0.1585, 0.7601, 0.04628, 0.7898, 0.04618, 0.7021, 0.4817, 0.664, 0.4818, 0.6656, 0.3695, 0.6999, 0.3694, 0.1155, 0.6407, 0.1536, 0.6406, 0.152, 0.7528, 0.1177, 0.7529, 0.3488, 0.8834, 0.3818, 0.884, 0.3816, 0.9963, 0.3519, 0.9957, 0.7351, 0.4816, 0.7021, 0.4817, 0.6999, 0.3694, 0.7296, 0.3693, 0.7623, 0.1585, 0.7242, 0.1586, 0.7258, 0.04638, 0.7601, 0.04628, 0.664, 0.4818, 0.631, 0.4819, 0.6359, 0.3696, 0.6656, 0.3695, 0.08244, 0.6408, 0.1155, 0.6407, 0.1177, 0.7529, 0.08799, 0.753, 0.4233, 0.7536, 0.3903, 0.7537, 0.3951, 0.6414, 0.4248, 0.6413, 0.7021, 0.3536, 0.664, 0.3538, 0.6656, 0.2415, 0.6999, 0.2414, 0.7242, 0.1586, 0.6912, 0.1587, 0.6961, 0.04647, 0.7258, 0.04638, 0.01131, 0.3532, 0.04432, 0.3533, 0.04589, 0.4655, 0.01618, 0.4654, 0.253, 0.1581, 0.2163, 0.1369, 0.2221, 0.1311, 0.2551, 0.1502, 0.09493, 0.1951, 0.1373, 0.1951, 0.1352, 0.203, 0.09705, 0.203, 0.09493, 0.3532, 0.05825, 0.332, 0.06404, 0.3262, 0.09705, 0.3453, 0.174, 0.2163, 0.1951, 0.253, 0.1872, 0.2551, 0.1682, 0.2221, 0.2953, 2.676e-08, 0.332, 0.02118, 0.3262, 0.02696, 0.2932, 0.007903, 0.2953, 0.1581, 0.253, 0.1581, 0.2551, 0.1502, 0.2932, 0.1502, 0.1373, 0.1951, 0.174, 0.2163, 0.1682, 0.2221, 0.1352, 0.203, 0.05825, 0.332, 0.03708, 0.2953, 0.04498, 0.2932, 0.06404, 0.3262, 0.1951, 0.253, 0.1951, 0.2953, 0.1872, 0.2932, 0.1872, 0.2551, 0.253, 0.0, 0.2953, 2.676e-08, 0.2932, 0.007903, 0.2551, 0.007903, 0.332, 0.1369, 0.2953, 0.1581, 0.2932, 0.1502, 0.3262, 0.1311, 0.1951, 0.05785, 0.2163, 0.02118, 0.2221, 0.02696, 0.203, 0.05997, 0.5201, 0.4647, 0.503, 0.435, 0.5094, 0.4333, 0.5248, 0.46, 0.5841, 0.3539, 0.6138, 0.371, 0.6092, 0.3757, 0.5824, 0.3603, 0.5841, 0.3539, 0.5498, 0.3539, 0.5515, 0.3475, 0.5824, 0.3475, 0.5841, 0.2258, 0.6138, 0.243, 0.6092, 0.2477, 0.5824, 0.2322, 0.6138, 0.371, 0.631, 0.4007, 0.6246, 0.4024, 0.6092, 0.3757, 0.5498, 0.4819, 0.5201, 0.4647, 0.5248, 0.46, 0.5515, 0.4755, 0.5498, 0.3539, 0.5841, 0.3539, 0.5824, 0.3603, 0.5515, 0.3603, 0.5498, 0.3539, 0.5201, 0.3367, 0.5248, 0.332, 0.5515, 0.3475, 0.6138, 0.243, 0.631, 0.2727, 0.6246, 0.2744, 0.6092, 0.2477, 0.5841, 0.4819, 0.5498, 0.4819, 0.5515, 0.4755, 0.5824, 0.4755, 0.5201, 0.371, 0.5498, 0.3539, 0.5515, 0.3603, 0.5248, 0.3757, 0.5201, 0.3367, 0.503, 0.307, 0.5094, 0.3053, 0.5248, 0.332, 0.2663, 0.6777, 0.2993, 0.6776, 0.2944, 0.7898, 0.2647, 0.7899, 0.3191, 0.3905, 0.3573, 0.3904, 0.3557, 0.5026, 0.3214, 0.5027, 0.1536, 0.6406, 0.1866, 0.6405, 0.1817, 0.7527, 0.152, 0.7528, 0.1951, 0.884, 0.2281, 0.8834, 0.225, 0.9957, 0.1953, 0.9963, 0.2281, 0.6778, 0.2663, 0.6777, 0.2647, 0.7899, 0.2304, 0.79, 0.3573, 0.3904, 0.3903, 0.3903, 0.3854, 0.5025, 0.3557, 0.5026, 0.4944, 0.7534, 0.4614, 0.7535, 0.4591, 0.6412, 0.4889, 0.6411, 0.04432, 0.3533, 0.08244, 0.3534, 0.08019, 0.4656, 0.04589, 0.4655, 0.1951, 0.6779, 0.2281, 0.6778, 0.2304, 0.79, 0.2007, 0.7901, 0.7351, 0.3535, 0.7021, 0.3536, 0.6999, 0.2414, 0.7296, 0.2413, 0.4614, 0.7535, 0.4233, 0.7536, 0.4248, 0.6413, 0.4591, 0.6412, 0.664, 0.3538, 0.631, 0.3539, 0.6359, 0.2416, 0.6656, 0.2415, 0.8195, 0.4816, 0.7927, 0.4817, 0.7909, 0.3695, 0.8149, 0.3694, 0.3903, 0.7539, 0.417, 0.7539, 0.4189, 0.8661, 0.3948, 0.8662, 0.7311, 0.8179, 0.762, 0.818, 0.7601, 0.9303, 0.7323, 0.9302, 0.5873, 0.8352, 0.5606, 0.8353, 0.5587, 0.7231, 0.5828, 0.723, 0.9118, 0.2415, 0.9386, 0.2414, 0.9347, 0.3536, 0.9106, 0.3537, 0.417, 0.7539, 0.4479, 0.7538, 0.4467, 0.866, 0.4189, 0.8661, 0.9733, 0.3696, 1.0, 0.3692, 0.9975, 0.4815, 0.9734, 0.4818, 0.669, 0.7231, 0.6957, 0.723, 0.6919, 0.8352, 0.6678, 0.8353, 0.881, 0.2416, 0.9118, 0.2415, 0.9106, 0.3537, 0.8829, 0.3538, 0.4479, 0.7538, 0.4746, 0.7537, 0.4707, 0.8659, 0.4467, 0.866, 0.1668, 0.8652, 0.1401, 0.8653, 0.1382, 0.7531, 0.1622, 0.753, 0.7927, 0.3536, 0.7619, 0.3537, 0.7631, 0.2415, 0.7909, 0.2414, 0.631, 0.4007, 0.631, 0.435, 0.6246, 0.4333, 0.6246, 0.4024, 0.5498, 0.2258, 0.5841, 0.2258, 0.5824, 0.2322, 0.5515, 0.2322, 0.6138, 0.3367, 0.5841, 0.3539, 0.5824, 0.3475, 0.6092, 0.332, 0.503, 0.2727, 0.5201, 0.243, 0.5248, 0.2477, 0.5094, 0.2744, 0.503, 0.435, 0.503, 0.4007, 0.5094, 0.4024, 0.5094, 0.4333, 0.631, 0.435, 0.6138, 0.4647, 0.6092, 0.46, 0.6246, 0.4333, 0.5201, 0.243, 0.5498, 0.2258, 0.5515, 0.2322, 0.5248, 0.2477, 0.631, 0.307, 0.6138, 0.3367, 0.6092, 0.332, 0.6246, 0.3053, 0.503, 0.307, 0.503, 0.2727, 0.5094, 0.2744, 0.5094, 0.3053, 0.503, 0.4007, 0.5201, 0.371, 0.5248, 0.3757, 0.5094, 0.4024, 0.6138, 0.4647, 0.5841, 0.4819, 0.5824, 0.4755, 0.6092, 0.46, 0.631, 0.2727, 0.631, 0.307, 0.6246, 0.3053, 0.6246, 0.2744, 0.7198, 0.7799, 0.7198, 0.7521, 0.725, 0.7535, 0.725, 0.7785, 0.8235, 0.7799, 0.8096, 0.804, 0.8058, 0.8002, 0.8183, 0.7785, 0.7337, 0.728, 0.7577, 0.7142, 0.7591, 0.7193, 0.7375, 0.7318, 0.8235, 0.6762, 0.8096, 0.7003, 0.8058, 0.6965, 0.8183, 0.6748, 0.7198, 0.6762, 0.7198, 0.6484, 0.725, 0.6498, 0.725, 0.6748, 0.7198, 0.7521, 0.7337, 0.728, 0.7375, 0.7318, 0.725, 0.7535, 0.8096, 0.804, 0.7855, 0.8179, 0.7841, 0.8127, 0.8058, 0.8002, 0.7577, 0.7142, 0.7855, 0.7142, 0.7841, 0.7193, 0.7591, 0.7193, 0.8235, 0.6484, 0.8235, 0.6762, 0.8183, 0.6748, 0.8183, 0.6498, 0.7337, 0.7003, 0.7198, 0.6762, 0.725, 0.6748, 0.7375, 0.6965, 0.7855, 0.6104, 0.8096, 0.6243, 0.8058, 0.6281, 0.7841, 0.6156, 0.7855, 0.8179, 0.7577, 0.8179, 0.7591, 0.8127, 0.7841, 0.8127, 0.5606, 0.8353, 0.5297, 0.8354, 0.5309, 0.7232, 0.5587, 0.7231, 0.7619, 0.4818, 0.7351, 0.4819, 0.739, 0.3696, 0.7631, 0.3696, 0.7044, 0.8179, 0.7311, 0.8179, 0.7323, 0.9302, 0.7083, 0.9301, 0.1092, 0.8654, 0.08244, 0.8655, 0.08631, 0.7532, 0.1104, 0.7532, 0.7927, 0.4817, 0.7619, 0.4818, 0.7631, 0.3696, 0.7909, 0.3695, 0.5297, 0.8354, 0.503, 0.8355, 0.5068, 0.7232, 0.5309, 0.7232, 0.6114, 0.7233, 0.6381, 0.7232, 0.64, 0.8354, 0.6159, 0.8355, 0.7619, 0.3537, 0.7351, 0.3538, 0.739, 0.2416, 0.7631, 0.2415, 0.1401, 0.8653, 0.1092, 0.8654, 0.1104, 0.7532, 0.1382, 0.7531, 0.8195, 0.3535, 0.7927, 0.3536, 0.7909, 0.2414, 0.8149, 0.2413, 0.9725, 0.04594, 0.9992, 0.04635, 0.9991, 0.1586, 0.975, 0.1582, 0.6381, 0.7232, 0.669, 0.7231, 0.6678, 0.8353, 0.64, 0.8354, 0.03577, 0.578, 0.01412, 0.5781, 0.01377, 0.4658, 0.03543, 0.4658, 0.01377, 0.6907, 0.03543, 0.6907, 0.03577, 0.8029, 0.01412, 0.803, 0.8173, 0.1586, 0.7957, 0.1586, 0.7953, 0.04639, 0.817, 0.04633, 0.863, 0.6103, 0.838, 0.6104, 0.8376, 0.4981, 0.8627, 0.4981, 0.06078, 0.5782, 0.08244, 0.5783, 0.0821, 0.6905, 0.06044, 0.6905, 0.9258, 0.04622, 0.9475, 0.04629, 0.9471, 0.1585, 0.9255, 0.1585, 0.838, 0.6104, 0.8163, 0.6104, 0.816, 0.4982, 0.8376, 0.4981, 0.8423, 0.1585, 0.8173, 0.1586, 0.817, 0.04633, 0.842, 0.04625, 0.8847, 0.6102, 0.863, 0.6103, 0.8627, 0.4981, 0.8843, 0.498, 0.3191, 0.5029, 0.3408, 0.5029, 0.3411, 0.6151, 0.3195, 0.6152, 0.9475, 0.04629, 0.9725, 0.04636, 0.9722, 0.1586, 0.9471, 0.1585, 0.864, 0.1584, 0.8423, 0.1585, 0.842, 0.04625, 0.8637, 0.04618, 0.7198, 0.6484, 0.7337, 0.6243, 0.7375, 0.6281, 0.725, 0.6498, 0.8096, 0.7003, 0.7855, 0.7142, 0.7841, 0.709, 0.8058, 0.6965, 0.8235, 0.7521, 0.8235, 0.7799, 0.8183, 0.7785, 0.8183, 0.7535, 0.7337, 0.804, 0.7198, 0.7799, 0.725, 0.7785, 0.7375, 0.8002, 0.7337, 0.6243, 0.7577, 0.6104, 0.7591, 0.6156, 0.7375, 0.6281, 0.7855, 0.7142, 0.7577, 0.7142, 0.7591, 0.709, 0.7841, 0.709, 0.8096, 0.728, 0.8235, 0.7521, 0.8183, 0.7535, 0.8058, 0.7318, 0.7577, 0.8179, 0.7337, 0.804, 0.7375, 0.8002, 0.7591, 0.8127, 0.7577, 0.6104, 0.7855, 0.6104, 0.7841, 0.6156, 0.7591, 0.6156, 0.7577, 0.7142, 0.7337, 0.7003, 0.7375, 0.6965, 0.7591, 0.709, 0.8096, 0.6243, 0.8235, 0.6484, 0.8183, 0.6498, 0.8058, 0.6281, 0.7855, 0.7142, 0.8096, 0.728, 0.8058, 0.7318, 0.7841, 0.7193, 0.3226, 0.7901, 0.3476, 0.7901, 0.3464, 0.7948, 0.3239, 0.7948, 0.2885, 0.8493, 0.276, 0.8709, 0.2725, 0.8675, 0.2838, 0.848, 0.2076, 0.8026, 0.2293, 0.7901, 0.2305, 0.7948, 0.2111, 0.806, 0.3476, 0.8834, 0.3226, 0.8834, 0.3239, 0.8788, 0.3464, 0.8788, 0.301, 0.8026, 0.3226, 0.7901, 0.3239, 0.7948, 0.3044, 0.806, 0.276, 0.8709, 0.2543, 0.8834, 0.2531, 0.8788, 0.2725, 0.8675, 0.2293, 0.7901, 0.2543, 0.7901, 0.2531, 0.7948, 0.2305, 0.7948, 0.3693, 0.8709, 0.3476, 0.8834, 0.3464, 0.8788, 0.3659, 0.8675, 0.2885, 0.8243, 0.301, 0.8026, 0.3044, 0.806, 0.2931, 0.8255, 0.2543, 0.8834, 0.2293, 0.8834, 0.2305, 0.8788, 0.2531, 0.8788, 0.2543, 0.7901, 0.276, 0.8026, 0.2725, 0.806, 0.2531, 0.7948, 0.2076, 0.8709, 0.1951, 0.8493, 0.1998, 0.848, 0.2111, 0.8675, 0.03577, 0.5781, 0.06078, 0.5782, 0.06044, 0.6905, 0.03543, 0.6904, 0.08244, 0.5779, 0.06078, 0.5779, 0.06044, 0.4657, 0.0821, 0.4656, 0.2285, 0.8834, 0.2501, 0.8835, 0.2498, 0.9957, 0.2281, 0.9957, 0.03543, 0.6907, 0.06044, 0.6906, 0.06078, 0.8028, 0.03577, 0.8029, 0.06078, 0.5779, 0.03577, 0.578, 0.03543, 0.4658, 0.06044, 0.4657, 0.01412, 0.5781, 0.03577, 0.5781, 0.03543, 0.6904, 0.01377, 0.6903, 0.3658, 0.5028, 0.3875, 0.5027, 0.3878, 0.6149, 0.3662, 0.615, 0.4908, 0.8355, 0.5159, 0.8356, 0.5155, 0.9478, 0.4905, 0.9477, 0.06044, 0.6906, 0.0821, 0.6905, 0.08244, 0.8028, 0.06078, 0.8028, 0.5894, 0.7231, 0.611, 0.723, 0.6114, 0.8352, 0.5897, 0.8353, 0.3408, 0.5029, 0.3658, 0.5028, 0.3662, 0.615, 0.3411, 0.6151, 0.5159, 0.8356, 0.5375, 0.8356, 0.5372, 0.9479, 0.5155, 0.9478, 0.05577, 0.803, 0.07526, 0.803, 0.07253, 0.9152, 0.05499, 0.9153, 0.9348, 0.8267, 0.9573, 0.8266, 0.9565, 0.9388, 0.9363, 0.9389, 0.906, 0.04631, 0.9255, 0.04637, 0.9221, 0.1586, 0.9045, 0.1585, 0.762, 0.8179, 0.7815, 0.8179, 0.7823, 0.9301, 0.7647, 0.9301, 0.843, 0.7142, 0.8655, 0.7143, 0.864, 0.8265, 0.8438, 0.8264, 0.03326, 0.8031, 0.05577, 0.803, 0.05499, 0.9153, 0.03473, 0.9153, 0.9755, 0.7134, 0.995, 0.7136, 0.9948, 0.8259, 0.9772, 0.8257, 0.8235, 0.7142, 0.843, 0.7142, 0.8438, 0.8264, 0.8262, 0.8264, 0.7815, 0.8179, 0.804, 0.818, 0.8025, 0.9302, 0.7823, 0.9301, 0.8655, 0.7143, 0.885, 0.7143, 0.8816, 0.8266, 0.864, 0.8265, 0.01377, 0.8032, 0.03326, 0.8031, 0.03473, 0.9153, 0.01719, 0.9154, 0.839, 0.3537, 0.8195, 0.3538, 0.8222, 0.2416, 0.8398, 0.2415, 0.3226, 0.8834, 0.301, 0.8709, 0.3044, 0.8675, 0.3239, 0.8788, 0.3693, 0.8026, 0.3818, 0.8243, 0.3771, 0.8255, 0.3659, 0.806, 0.1951, 0.8243, 0.2076, 0.8026, 0.2111, 0.806, 0.1998, 0.8255, 0.2885, 0.8243, 0.2885, 0.8493, 0.2838, 0.848, 0.2838, 0.8255, 0.3476, 0.7901, 0.3693, 0.8026, 0.3659, 0.806, 0.3464, 0.7948, 0.301, 0.8709, 0.2885, 0.8493, 0.2931, 0.848, 0.3044, 0.8675, 0.3818, 0.8243, 0.3818, 0.8493, 0.3771, 0.848, 0.3771, 0.8255, 0.1951, 0.8493, 0.1951, 0.8243, 0.1998, 0.8255, 0.1998, 0.848, 0.276, 0.8026, 0.2885, 0.8243, 0.2838, 0.8255, 0.2725, 0.806, 0.2293, 0.8834, 0.2076, 0.8709, 0.2111, 0.8675, 0.2305, 0.8788, 0.2885, 0.8493, 0.2885, 0.8243, 0.2931, 0.8255, 0.2931, 0.848, 0.3818, 0.8493, 0.3693, 0.8709, 0.3659, 0.8675, 0.3771, 0.848, 0.7721, 0.2312, 0.7545, 0.2413, 0.7535, 0.2375, 0.7693, 0.2284, 0.7343, 0.1657, 0.7545, 0.1657, 0.7535, 0.1695, 0.7353, 0.1695, 0.7066, 0.1934, 0.7066, 0.2136, 0.7028, 0.2126, 0.7028, 0.1944, 0.6411, 0.2312, 0.631, 0.2136, 0.6348, 0.2126, 0.6439, 0.2284, 0.6789, 0.1657, 0.6965, 0.1758, 0.6937, 0.1786, 0.6779, 0.1695, 0.7545, 0.2413, 0.7343, 0.2413, 0.7353, 0.2375, 0.7535, 0.2375, 0.7545, 0.1657, 0.7721, 0.1758, 0.7693, 0.1786, 0.7535, 0.1695, 0.6965, 0.1758, 0.7066, 0.1934, 0.7028, 0.1944, 0.6937, 0.1786, 0.6587, 0.2413, 0.6411, 0.2312, 0.6439, 0.2284, 0.6597, 0.2375, 0.6587, 0.1657, 0.6789, 0.1657, 0.6779, 0.1695, 0.6597, 0.1695, 0.7343, 0.2413, 0.7167, 0.2312, 0.7195, 0.2284, 0.7353, 0.2375, 0.7721, 0.1758, 0.7822, 0.1934, 0.7784, 0.1944, 0.7693, 0.1786, 0.9757, 0.4982, 0.9952, 0.498, 0.9935, 0.6103, 0.9759, 0.6105, 0.8835, 0.04624, 0.906, 0.04631, 0.9045, 0.1585, 0.8843, 0.1585, 0.9573, 0.8266, 0.9768, 0.8265, 0.9741, 0.9388, 0.9565, 0.9388, 0.881, 0.3536, 0.8615, 0.3537, 0.86, 0.2414, 0.8776, 0.2414, 0.9508, 0.3695, 0.9733, 0.3696, 0.9718, 0.4818, 0.9515, 0.4818, 0.864, 0.04618, 0.8835, 0.04624, 0.8843, 0.1585, 0.8667, 0.1584, 0.8195, 0.3695, 0.839, 0.3695, 0.8398, 0.4818, 0.8222, 0.4817, 0.8615, 0.3537, 0.839, 0.3537, 0.8398, 0.2415, 0.86, 0.2414, 0.8615, 0.3696, 0.881, 0.3697, 0.8776, 0.4819, 0.86, 0.4818, 0.9313, 0.3695, 0.9508, 0.3695, 0.9515, 0.4818, 0.934, 0.4817, 0.804, 0.818, 0.8235, 0.818, 0.8201, 0.9303, 0.8025, 0.9302, 0.839, 0.3695, 0.8615, 0.3696, 0.86, 0.4818, 0.8398, 0.4818, 0.5533, 0.9478, 0.5375, 0.9479, 0.5397, 0.8356, 0.5539, 0.8356, 0.6213, 0.9478, 0.6031, 0.9478, 0.6037, 0.8356, 0.6201, 0.8355, 0.5873, 0.9477, 0.5715, 0.9478, 0.5703, 0.8355, 0.5845, 0.8355, 0.885, 0.7143, 0.9008, 0.7143, 0.902, 0.8265, 0.8878, 0.8265, 0.2702, 0.8835, 0.2885, 0.8835, 0.2872, 0.9958, 0.2708, 0.9957, 0.6371, 0.9477, 0.6213, 0.9478, 0.6201, 0.8355, 0.6343, 0.8355, 0.02129, 0.1952, 0.03708, 0.1951, 0.03493, 0.3074, 0.02072, 0.3074, 0.9008, 0.7143, 0.919, 0.7142, 0.9184, 0.8264, 0.902, 0.8265, 0.4746, 0.7538, 0.4904, 0.7537, 0.489, 0.8659, 0.4747, 0.8661, 0.919, 0.8266, 0.9348, 0.8267, 0.9319, 0.9389, 0.9177, 0.9389, 0.003056, 0.1952, 0.02129, 0.1952, 0.02072, 0.3074, 0.004312, 0.3075, 0.919, 0.7142, 0.9348, 0.7142, 0.9326, 0.8264, 0.9184, 0.8264, 0.7066, 0.1934, 0.7167, 0.1758, 0.7195, 0.1786, 0.7104, 0.1944, 0.631, 0.2136, 0.631, 0.1934, 0.6348, 0.1944, 0.6348, 0.2126, 0.7066, 0.2136, 0.6965, 0.2312, 0.6937, 0.2284, 0.7028, 0.2126, 0.7167, 0.1758, 0.7343, 0.1657, 0.7353, 0.1695, 0.7195, 0.1786, 0.7822, 0.2136, 0.7721, 0.2312, 0.7693, 0.2284, 0.7784, 0.2126, 0.7066, 0.2136, 0.7066, 0.1934, 0.7104, 0.1944, 0.7104, 0.2126, 0.631, 0.1934, 0.6411, 0.1758, 0.6439, 0.1786, 0.6348, 0.1944, 0.6965, 0.2312, 0.6789, 0.2413, 0.6779, 0.2375, 0.6937, 0.2284, 0.7822, 0.1934, 0.7822, 0.2136, 0.7784, 0.2126, 0.7784, 0.1944, 0.7167, 0.2312, 0.7066, 0.2136, 0.7104, 0.2126, 0.7195, 0.2284, 0.6411, 0.1758, 0.6587, 0.1657, 0.6597, 0.1695, 0.6439, 0.1786, 0.6789, 0.2413, 0.6587, 0.2413, 0.6597, 0.2375, 0.6779, 0.2375, 0.5724, 0.2176, 0.5642, 0.2034, 0.5673, 0.2026, 0.5746, 0.2154, 0.6254, 0.187, 0.6254, 0.2034, 0.6224, 0.2026, 0.6224, 0.1878, 0.556, 0.2176, 0.5418, 0.2258, 0.541, 0.2228, 0.5538, 0.2154, 0.503, 0.187, 0.5112, 0.1728, 0.5134, 0.175, 0.506, 0.1878, 0.5642, 0.2034, 0.5642, 0.187, 0.5673, 0.1878, 0.5673, 0.2026, 0.6254, 0.2034, 0.6172, 0.2176, 0.615, 0.2154, 0.6224, 0.2026, 0.5724, 0.1728, 0.5866, 0.1646, 0.5874, 0.1677, 0.5746, 0.175, 0.5642, 0.2034, 0.556, 0.2176, 0.5538, 0.2154, 0.5611, 0.2026, 0.503, 0.2034, 0.503, 0.187, 0.506, 0.1878, 0.506, 0.2026, 0.5642, 0.187, 0.5724, 0.1728, 0.5746, 0.175, 0.5673, 0.1878, 0.6172, 0.2176, 0.603, 0.2258, 0.6022, 0.2228, 0.615, 0.2154, 0.5866, 0.1646, 0.603, 0.1646, 0.6022, 0.1677, 0.5874, 0.1677, 0.2544, 0.8834, 0.2702, 0.8835, 0.2708, 0.9957, 0.2566, 0.9957, 0.6617, 0.9478, 0.6459, 0.9479, 0.6481, 0.8356, 0.6623, 0.8356, 0.5715, 0.9478, 0.5533, 0.9478, 0.5539, 0.8356, 0.5703, 0.8355, 0.6031, 0.9478, 0.5873, 0.9479, 0.5895, 0.8356, 0.6037, 0.8356, 0.885, 0.8265, 0.9008, 0.8266, 0.9013, 0.9388, 0.8871, 0.9388, 0.8692, 0.8267, 0.885, 0.8267, 0.8821, 0.9389, 0.8679, 0.9389, 0.6799, 0.9478, 0.6617, 0.9478, 0.6623, 0.8356, 0.6787, 0.8355, 0.8352, 0.8266, 0.851, 0.8266, 0.8515, 0.9388, 0.8373, 0.9388, 0.4746, 0.8661, 0.4904, 0.8662, 0.4903, 0.9784, 0.4761, 0.9783, 0.9008, 0.8266, 0.919, 0.8266, 0.9177, 0.9389, 0.9013, 0.9388, 0.851, 0.8266, 0.8692, 0.8267, 0.8679, 0.9389, 0.8515, 0.9388, 0.6957, 0.9477, 0.6799, 0.9478, 0.6787, 0.8355, 0.6929, 0.8355, 0.1231, 0.9777, 0.1103, 0.9778, 0.11, 0.8655, 0.1228, 0.8655, 0.4618, 0.9784, 0.4471, 0.9785, 0.4467, 0.8662, 0.4615, 0.8662, 0.09557, 0.9778, 0.08278, 0.9778, 0.08244, 0.8656, 0.09523, 0.8656, 0.1261, 0.8656, 0.1389, 0.8656, 0.1392, 0.9778, 0.1264, 0.9778, 0.3016, 0.9957, 0.2888, 0.9958, 0.2885, 0.8835, 0.3013, 0.8835, 0.9665, 0.3537, 0.9517, 0.3538, 0.9514, 0.2415, 0.9661, 0.2415, 0.4471, 0.9785, 0.4343, 0.9785, 0.4339, 0.8663, 0.4467, 0.8662, 0.1668, 0.7531, 0.1796, 0.7531, 0.1799, 0.8653, 0.1671, 0.8653, 0.9517, 0.3538, 0.9389, 0.3538, 0.9386, 0.2416, 0.9514, 0.2415, 0.3164, 0.9957, 0.3016, 0.9957, 0.3013, 0.8835, 0.316, 0.8835, 0.9793, 0.3537, 0.9665, 0.3537, 0.9661, 0.2415, 0.9789, 0.2414, 0.3903, 0.8663, 0.4031, 0.8662, 0.4034, 0.9785, 0.3906, 0.9785, 0.5112, 0.1728, 0.5254, 0.1646, 0.5262, 0.1677, 0.5134, 0.175, 0.5418, 0.2258, 0.5254, 0.2258, 0.5262, 0.2228, 0.541, 0.2228, 0.6172, 0.1728, 0.6254, 0.187, 0.6224, 0.1878, 0.615, 0.175, 0.5866, 0.2258, 0.5724, 0.2176, 0.5746, 0.2154, 0.5874, 0.2228, 0.5254, 0.1646, 0.5418, 0.1646, 0.541, 0.1677, 0.5262, 0.1677, 0.5254, 0.2258, 0.5112, 0.2176, 0.5134, 0.2154, 0.5262, 0.2228, 0.556, 0.1728, 0.5642, 0.187, 0.5611, 0.1878, 0.5538, 0.175, 0.603, 0.1646, 0.6172, 0.1728, 0.615, 0.175, 0.6022, 0.1677, 0.603, 0.2258, 0.5866, 0.2258, 0.5874, 0.2228, 0.6022, 0.2228, 0.5418, 0.1646, 0.556, 0.1728, 0.5538, 0.175, 0.541, 0.1677, 0.5112, 0.2176, 0.503, 0.2034, 0.506, 0.2026, 0.5134, 0.2154, 0.5642, 0.187, 0.5642, 0.2034, 0.5611, 0.2026, 0.5611, 0.1878, 0.0, 0.0, 0.0, 0.0, 0.0, 0.0, 0.0, 0.0, 0.0, 0.0, 0.0, 0.0, 0.0, 0.0, 0.0, 0.0, 0.0, 0.0, 0.0, 0.0, 0.0, 0.0, 0.0, 0.0, 0.0, 0.0, 0.0, 0.0, 0.0, 0.0, 0.0, 0.0, 0.0, 0.0, 0.0, 0.0, 0.0, 0.0, 0.0, 0.0, 0.0, 0.0, 0.0, 0.0, 0.0, 0.0, 0.0, 0.0, 0.0, 0.0, 0.0, 0.0, 0.0, 0.0, 0.0, 0.0, 0.0, 0.0, 0.0, 0.0, 0.0, 0.0, 0.0, 0.0, 0.0, 0.0, 0.0, 0.0, 0.0, 0.0, 0.0, 0.0, 0.0, 0.0, 0.0, 0.0, 0.0, 0.0, 0.0, 0.0, 0.0, 0.0, 0.0, 0.0, 0.0, 0.0, 0.0, 0.0, 0.0, 0.0, 0.0, 0.0, 0.0, 0.0, 0.0, 0.0, 0.0006392, 0.578, 0.01343, 0.5779, 0.01377, 0.6901, 0.0009835, 0.6902, 0.1389, 0.8656, 0.1537, 0.8655, 0.154, 0.9778, 0.1392, 0.9778, 0.1103, 0.9778, 0.09557, 0.9778, 0.09523, 0.8656, 0.11, 0.8655, 0.4746, 0.9784, 0.4618, 0.9784, 0.4615, 0.8662, 0.4743, 0.8662, 0.4178, 0.8662, 0.4306, 0.8662, 0.431, 0.9784, 0.4182, 0.9784, 0.1671, 0.8653, 0.1819, 0.8654, 0.1816, 0.9776, 0.1668, 0.9776, 0.1537, 0.8655, 0.1664, 0.8655, 0.1668, 0.9777, 0.154, 0.9778, 0.0006392, 0.4657, 0.01343, 0.4656, 0.01377, 0.5779, 0.0009836, 0.5779, 0.4031, 0.8662, 0.4178, 0.8662, 0.4182, 0.9784, 0.4034, 0.9785, 0.1819, 0.8654, 0.1947, 0.8654, 0.1943, 0.9776, 0.1816, 0.9776, 0.3292, 0.9957, 0.3164, 0.9957, 0.316, 0.8835, 0.3288, 0.8834, 0.1796, 0.7531, 0.1943, 0.753, 0.1947, 0.8652, 0.1799, 0.8653])
me_circle.materials.append(mat_bark)
me_circle.use_remesh_preserve_volume = False
me_circle.use_remesh_preserve_attributes = False
me_circle.use_mirror_vertex_groups = False
me_circle.update()
arm_armature_008 = bpy.data.armatures.new('Armature.008')  # bones are not reproduced
arm_armature_007 = bpy.data.armatures.new('Armature.007')  # bones are not reproduced
arm_armature_006 = bpy.data.armatures.new('Armature.006')  # bones are not reproduced
arm_armature_005 = bpy.data.armatures.new('Armature.005')  # bones are not reproduced
arm_armature_004 = bpy.data.armatures.new('Armature.004')  # bones are not reproduced
arm_armature_003 = bpy.data.armatures.new('Armature.003')  # bones are not reproduced
arm_armature_002 = bpy.data.armatures.new('Armature.002')  # bones are not reproduced
arm_armature_001 = bpy.data.armatures.new('Armature.001')  # bones are not reproduced

# ---- objects
ob_armature_000 = bpy.data.objects.new('Armature.000', arm_armature_008)
ob_cube_002 = bpy.data.objects.new('Cube.002', me_cube_013)
ob_sun = bpy.data.objects.new('Sun', light_sun)
ob_armature_007 = bpy.data.objects.new('Armature.007', arm_armature_007)
ob_cube_009 = bpy.data.objects.new('Cube.009', me_cube_009)
ob_armature_006 = bpy.data.objects.new('Armature.006', arm_armature_006)
ob_cube_008 = bpy.data.objects.new('Cube.008', me_cube_008)
ob_armature_005 = bpy.data.objects.new('Armature.005', arm_armature_005)
ob_cube_007 = bpy.data.objects.new('Cube.007', me_cube_007)
ob_armature_004 = bpy.data.objects.new('Armature.004', arm_armature_004)
ob_cube_001 = bpy.data.objects.new('Cube.001', me_cube_012)
ob_armature_003 = bpy.data.objects.new('Armature.003', arm_armature_003)
ob_cube_005 = bpy.data.objects.new('Cube.005', me_cube_005)
ob_armature_002 = bpy.data.objects.new('Armature.002', arm_armature_002)
ob_cube_000 = bpy.data.objects.new('Cube.000', me_cube_010)
ob_armature_001 = bpy.data.objects.new('Armature.001', arm_armature_001)
ob_cube_003 = bpy.data.objects.new('Cube.003', me_cube_003)
ob_circle = bpy.data.objects.new('Circle', me_circle)
ob_camera = bpy.data.objects.new('Camera', cam_camera)

# ---- transforms, parenting, visibility, modifiers, constraints
ob_armature_000.location = (2.986e-09, 0.03415, 8.021)
ob_armature_000.rotation_mode = 'AXIS_ANGLE'
ob_armature_000.rotation_axis_angle = (4.565, -0.8629, -0.3574, -0.3574)
ob_armature_000.hide_viewport = True
ob_armature_000.show_in_front = True
ob_armature_000.lineart.crease_threshold = 0.0
ob_cube_002.parent = ob_armature_000
ob_cube_002.matrix_parent_inverse = Matrix(((1.0, 0.0, 0.0, -0.0), (0.0, 7.55e-08, 1.0, -8.021), (0.0, -1.0, 7.544e-08, -0.03415), (0.0, 0.0, 0.0, 1.0)))
ob_cube_002.location = (0.0, 0.0, 9.003)
ob_cube_002.lineart.crease_threshold = 0.0
_vg = ob_cube_002.vertex_groups.new(name='Bone')
for _i, _w in zip([1, 2, 4, 5, 8, 9, 12, 17], [0.9823, 0.9786, 0.9834, 0.9779, 0.008533, 0.00966, 0.01422, 0.0137]): _vg.add([_i], _w, 'REPLACE')
_vg = ob_cube_002.vertex_groups.new(name='Bone.001')
for _i, _w in zip([7, 8, 9, 10, 12, 13, 16, 17], [0.05142, 0.9308, 0.9294, 0.05162, 0.924, 0.05451, 0.05462, 0.9246]): _vg.add([_i], _w, 'REPLACE')
_vg = ob_cube_002.vertex_groups.new(name='Bone.002')
for _i, _w in zip([6, 7, 8, 9, 10, 11, 12, 13, 14, 15, 16, 17], [0.07965, 0.8986, 0.02584, 0.02731, 0.898, 0.06112, 0.03307, 0.8924, 0.08454, 0.06716, 0.892, 0.03239]): _vg.add([_i], _w, 'REPLACE')
_vg = ob_cube_002.vertex_groups.new(name='Bone.003')
_vg = ob_cube_002.vertex_groups.new(name='Bone.004')
for _i, _w in zip([0, 3, 6, 7, 10, 11, 13, 14, 15, 16], [0.9981, 0.9979, 0.9156, 0.04669, 0.04743, 0.9352, 0.05125, 0.9102, 0.9286, 0.05152]): _vg.add([_i], _w, 'REPLACE')
_m = ob_cube_002.modifiers.new('Armature', 'ARMATURE')
_m.object = ob_armature_000
ob_sun.location = (22.14, -13.2, 25.2)
ob_sun.lineart.crease_threshold = 0.0
ob_armature_007.location = (0.0, -0.03415, 8.021)
ob_armature_007.rotation_euler = (1.571, -0.0, 6.283)
ob_armature_007.hide_viewport = True
ob_armature_007.show_in_front = True
ob_armature_007.lineart.crease_threshold = 0.0
ob_cube_009.parent = ob_armature_007
ob_cube_009.matrix_parent_inverse = Matrix(((1.0, 0.0, 0.0, -0.0), (0.0, 7.55e-08, 1.0, -8.021), (0.0, -1.0, 7.544e-08, -0.03415), (0.0, 0.0, 0.0, 1.0)))
ob_cube_009.location = (0.0, 0.0, 9.003)
ob_cube_009.lineart.crease_threshold = 0.0
_vg = ob_cube_009.vertex_groups.new(name='Bone')
for _i, _w in zip([1, 2, 4, 5, 8, 9, 12, 17], [0.9823, 0.9786, 0.9834, 0.9779, 0.008533, 0.00966, 0.01422, 0.0137]): _vg.add([_i], _w, 'REPLACE')
_vg = ob_cube_009.vertex_groups.new(name='Bone.001')
for _i, _w in zip([7, 8, 9, 10, 12, 13, 16, 17], [0.05142, 0.9308, 0.9294, 0.05162, 0.924, 0.05451, 0.05462, 0.9246]): _vg.add([_i], _w, 'REPLACE')
_vg = ob_cube_009.vertex_groups.new(name='Bone.002')
for _i, _w in zip([6, 7, 8, 9, 10, 11, 12, 13, 14, 15, 16, 17], [0.07965, 0.8986, 0.02584, 0.02731, 0.898, 0.06112, 0.03307, 0.8924, 0.08454, 0.06716, 0.892, 0.03239]): _vg.add([_i], _w, 'REPLACE')
_vg = ob_cube_009.vertex_groups.new(name='Bone.003')
_vg = ob_cube_009.vertex_groups.new(name='Bone.004')
for _i, _w in zip([0, 3, 6, 7, 10, 11, 13, 14, 15, 16], [0.9981, 0.9979, 0.9156, 0.04669, 0.04743, 0.9352, 0.05125, 0.9102, 0.9286, 0.05152]): _vg.add([_i], _w, 'REPLACE')
_m = ob_cube_009.modifiers.new('Armature', 'ARMATURE')
_m.object = ob_armature_007
ob_armature_006.location = (0.0, -0.03415, 8.021)
ob_armature_006.rotation_euler = (1.571, -0.0, 5.498)
ob_armature_006.hide_viewport = True
ob_armature_006.show_in_front = True
ob_armature_006.lineart.crease_threshold = 0.0
ob_cube_008.parent = ob_armature_006
ob_cube_008.matrix_parent_inverse = Matrix(((1.0, 0.0, 0.0, -0.0), (0.0, 7.55e-08, 1.0, -8.021), (0.0, -1.0, 7.544e-08, -0.03415), (0.0, 0.0, 0.0, 1.0)))
ob_cube_008.location = (0.0, 0.0, 9.003)
ob_cube_008.lineart.crease_threshold = 0.0
_vg = ob_cube_008.vertex_groups.new(name='Bone')
for _i, _w in zip([1, 2, 4, 5, 8, 9, 12, 17], [0.9823, 0.9786, 0.9834, 0.9779, 0.008533, 0.00966, 0.01422, 0.0137]): _vg.add([_i], _w, 'REPLACE')
_vg = ob_cube_008.vertex_groups.new(name='Bone.001')
for _i, _w in zip([7, 8, 9, 10, 12, 13, 16, 17], [0.05142, 0.9308, 0.9294, 0.05162, 0.924, 0.05451, 0.05462, 0.9246]): _vg.add([_i], _w, 'REPLACE')
_vg = ob_cube_008.vertex_groups.new(name='Bone.002')
for _i, _w in zip([6, 7, 8, 9, 10, 11, 12, 13, 14, 15, 16, 17], [0.07965, 0.8986, 0.02584, 0.02731, 0.898, 0.06112, 0.03307, 0.8924, 0.08454, 0.06716, 0.892, 0.03239]): _vg.add([_i], _w, 'REPLACE')
_vg = ob_cube_008.vertex_groups.new(name='Bone.003')
_vg = ob_cube_008.vertex_groups.new(name='Bone.004')
for _i, _w in zip([0, 3, 6, 7, 10, 11, 13, 14, 15, 16], [0.9981, 0.9979, 0.9156, 0.04669, 0.04743, 0.9352, 0.05125, 0.9102, 0.9286, 0.05152]): _vg.add([_i], _w, 'REPLACE')
_m = ob_cube_008.modifiers.new('Armature', 'ARMATURE')
_m.object = ob_armature_006
ob_armature_005.location = (0.0, -0.03415, 8.021)
ob_armature_005.rotation_euler = (1.571, 0.0, 4.712)
ob_armature_005.hide_viewport = True
ob_armature_005.show_in_front = True
ob_armature_005.lineart.crease_threshold = 0.0
ob_cube_007.parent = ob_armature_005
ob_cube_007.matrix_parent_inverse = Matrix(((1.0, 0.0, 0.0, -0.0), (0.0, 7.55e-08, 1.0, -8.021), (0.0, -1.0, 7.544e-08, -0.03415), (0.0, 0.0, 0.0, 1.0)))
ob_cube_007.location = (0.0, 0.0, 9.003)
ob_cube_007.lineart.crease_threshold = 0.0
_vg = ob_cube_007.vertex_groups.new(name='Bone')
for _i, _w in zip([1, 2, 4, 5, 8, 9, 12, 17], [0.9823, 0.9786, 0.9834, 0.9779, 0.008533, 0.00966, 0.01422, 0.0137]): _vg.add([_i], _w, 'REPLACE')
_vg = ob_cube_007.vertex_groups.new(name='Bone.001')
for _i, _w in zip([7, 8, 9, 10, 12, 13, 16, 17], [0.05142, 0.9308, 0.9294, 0.05162, 0.924, 0.05451, 0.05462, 0.9246]): _vg.add([_i], _w, 'REPLACE')
_vg = ob_cube_007.vertex_groups.new(name='Bone.002')
for _i, _w in zip([6, 7, 8, 9, 10, 11, 12, 13, 14, 15, 16, 17], [0.07965, 0.8986, 0.02584, 0.02731, 0.898, 0.06112, 0.03307, 0.8924, 0.08454, 0.06716, 0.892, 0.03239]): _vg.add([_i], _w, 'REPLACE')
_vg = ob_cube_007.vertex_groups.new(name='Bone.003')
_vg = ob_cube_007.vertex_groups.new(name='Bone.004')
for _i, _w in zip([0, 3, 6, 7, 10, 11, 13, 14, 15, 16], [0.9981, 0.9979, 0.9156, 0.04669, 0.04743, 0.9352, 0.05125, 0.9102, 0.9286, 0.05152]): _vg.add([_i], _w, 'REPLACE')
_m = ob_cube_007.modifiers.new('Armature', 'ARMATURE')
_m.object = ob_armature_005
ob_armature_004.location = (0.0, -0.03415, 8.021)
ob_armature_004.rotation_mode = 'AXIS_ANGLE'
ob_armature_004.rotation_axis_angle = (3.69, -0.2811, 0.6786, 0.6786)
ob_armature_004.hide_viewport = True
ob_armature_004.show_in_front = True
ob_armature_004.lineart.crease_threshold = 0.0
ob_cube_001.parent = ob_armature_004
ob_cube_001.matrix_parent_inverse = Matrix(((1.0, 0.0, 0.0, -0.0), (0.0, 7.55e-08, 1.0, -8.021), (0.0, -1.0, 7.544e-08, -0.03415), (0.0, 0.0, 0.0, 1.0)))
ob_cube_001.location = (0.0, 0.0, 9.003)
ob_cube_001.lineart.crease_threshold = 0.0
_vg = ob_cube_001.vertex_groups.new(name='Bone')
for _i, _w in zip([1, 2, 4, 5, 8, 9, 12, 17], [0.9823, 0.9786, 0.9834, 0.9779, 0.008533, 0.00966, 0.01422, 0.0137]): _vg.add([_i], _w, 'REPLACE')
_vg = ob_cube_001.vertex_groups.new(name='Bone.001')
for _i, _w in zip([7, 8, 9, 10, 12, 13, 16, 17], [0.05142, 0.9308, 0.9294, 0.05162, 0.924, 0.05451, 0.05462, 0.9246]): _vg.add([_i], _w, 'REPLACE')
_vg = ob_cube_001.vertex_groups.new(name='Bone.002')
for _i, _w in zip([6, 7, 8, 9, 10, 11, 12, 13, 14, 15, 16, 17], [0.07965, 0.8986, 0.02584, 0.02731, 0.898, 0.06112, 0.03307, 0.8924, 0.08454, 0.06716, 0.892, 0.03239]): _vg.add([_i], _w, 'REPLACE')
_vg = ob_cube_001.vertex_groups.new(name='Bone.003')
_vg = ob_cube_001.vertex_groups.new(name='Bone.004')
for _i, _w in zip([0, 3, 6, 7, 10, 11, 13, 14, 15, 16], [0.9981, 0.9979, 0.9156, 0.04669, 0.04743, 0.9352, 0.05125, 0.9102, 0.9286, 0.05152]): _vg.add([_i], _w, 'REPLACE')
_m = ob_cube_001.modifiers.new('Armature', 'ARMATURE')
_m.object = ob_armature_004
ob_armature_003.location = (0.0, -0.03415, 8.021)
ob_armature_003.rotation_euler = (1.571, -0.0, 3.142)
ob_armature_003.hide_viewport = True
ob_armature_003.show_in_front = True
ob_armature_003.lineart.crease_threshold = 0.0
ob_cube_005.parent = ob_armature_003
ob_cube_005.matrix_parent_inverse = Matrix(((1.0, 0.0, 0.0, -0.0), (0.0, 7.55e-08, 1.0, -8.021), (0.0, -1.0, 7.544e-08, -0.03415), (0.0, 0.0, 0.0, 1.0)))
ob_cube_005.location = (0.0, 0.0, 9.003)
ob_cube_005.lineart.crease_threshold = 0.0
_vg = ob_cube_005.vertex_groups.new(name='Bone')
for _i, _w in zip([1, 2, 4, 5, 8, 9, 12, 17], [0.9823, 0.9786, 0.9834, 0.9779, 0.008533, 0.00966, 0.01422, 0.0137]): _vg.add([_i], _w, 'REPLACE')
_vg = ob_cube_005.vertex_groups.new(name='Bone.001')
for _i, _w in zip([7, 8, 9, 10, 12, 13, 16, 17], [0.05142, 0.9308, 0.9294, 0.05162, 0.924, 0.05451, 0.05462, 0.9246]): _vg.add([_i], _w, 'REPLACE')
_vg = ob_cube_005.vertex_groups.new(name='Bone.002')
for _i, _w in zip([6, 7, 8, 9, 10, 11, 12, 13, 14, 15, 16, 17], [0.07965, 0.8986, 0.02584, 0.02731, 0.898, 0.06112, 0.03307, 0.8924, 0.08454, 0.06716, 0.892, 0.03239]): _vg.add([_i], _w, 'REPLACE')
_vg = ob_cube_005.vertex_groups.new(name='Bone.003')
_vg = ob_cube_005.vertex_groups.new(name='Bone.004')
for _i, _w in zip([0, 3, 6, 7, 10, 11, 13, 14, 15, 16], [0.9981, 0.9979, 0.9156, 0.04669, 0.04743, 0.9352, 0.05125, 0.9102, 0.9286, 0.05152]): _vg.add([_i], _w, 'REPLACE')
_m = ob_cube_005.modifiers.new('Armature', 'ARMATURE')
_m.object = ob_armature_003
ob_armature_002.location = (0.0, -0.03415, 8.021)
ob_armature_002.rotation_euler = (1.571, -0.0, 2.356)
ob_armature_002.hide_viewport = True
ob_armature_002.show_in_front = True
ob_armature_002.lineart.crease_threshold = 0.0
ob_cube_000.parent = ob_armature_002
ob_cube_000.matrix_parent_inverse = Matrix(((1.0, 0.0, 0.0, -0.0), (0.0, 7.55e-08, 1.0, -8.021), (0.0, -1.0, 7.544e-08, -0.03415), (0.0, 0.0, 0.0, 1.0)))
ob_cube_000.location = (0.0, 0.0, 9.003)
ob_cube_000.lineart.crease_threshold = 0.0
_vg = ob_cube_000.vertex_groups.new(name='Bone')
for _i, _w in zip([1, 2, 4, 5, 8, 9, 12, 17], [0.9823, 0.9786, 0.9834, 0.9779, 0.008533, 0.00966, 0.01422, 0.0137]): _vg.add([_i], _w, 'REPLACE')
_vg = ob_cube_000.vertex_groups.new(name='Bone.001')
for _i, _w in zip([7, 8, 9, 10, 12, 13, 16, 17], [0.05142, 0.9308, 0.9294, 0.05162, 0.924, 0.05451, 0.05462, 0.9246]): _vg.add([_i], _w, 'REPLACE')
_vg = ob_cube_000.vertex_groups.new(name='Bone.002')
for _i, _w in zip([6, 7, 8, 9, 10, 11, 12, 13, 14, 15, 16, 17], [0.07965, 0.8986, 0.02584, 0.02731, 0.898, 0.06112, 0.03307, 0.8924, 0.08454, 0.06716, 0.892, 0.03239]): _vg.add([_i], _w, 'REPLACE')
_vg = ob_cube_000.vertex_groups.new(name='Bone.003')
_vg = ob_cube_000.vertex_groups.new(name='Bone.004')
for _i, _w in zip([0, 3, 6, 7, 10, 11, 13, 14, 15, 16], [0.9981, 0.9979, 0.9156, 0.04669, 0.04743, 0.9352, 0.05125, 0.9102, 0.9286, 0.05152]): _vg.add([_i], _w, 'REPLACE')
_m = ob_cube_000.modifiers.new('Armature', 'ARMATURE')
_m.object = ob_armature_002
ob_armature_001.location = (0.0, -0.03415, 8.021)
ob_armature_001.rotation_euler = (1.571, -0.0, 1.571)
ob_armature_001.hide_viewport = True
ob_armature_001.show_in_front = True
ob_armature_001.lineart.crease_threshold = 0.0
ob_cube_003.parent = ob_armature_001
ob_cube_003.matrix_parent_inverse = Matrix(((1.0, 0.0, 0.0, -0.0), (0.0, 7.55e-08, 1.0, -8.021), (0.0, -1.0, 7.544e-08, -0.03415), (0.0, 0.0, 0.0, 1.0)))
ob_cube_003.location = (-4.587e-23, -1.685e-11, 9.28)
ob_cube_003.lineart.crease_threshold = 0.0
_vg = ob_cube_003.vertex_groups.new(name='Bone')
for _i, _w in zip([1, 2, 4, 5, 8, 9, 12, 17], [0.9823, 0.9786, 0.9834, 0.9779, 0.008533, 0.00966, 0.01422, 0.0137]): _vg.add([_i], _w, 'REPLACE')
_vg = ob_cube_003.vertex_groups.new(name='Bone.001')
for _i, _w in zip([7, 8, 9, 10, 12, 13, 16, 17], [0.05142, 0.9308, 0.9294, 0.05162, 0.924, 0.05451, 0.05462, 0.9246]): _vg.add([_i], _w, 'REPLACE')
_vg = ob_cube_003.vertex_groups.new(name='Bone.002')
for _i, _w in zip([6, 7, 8, 9, 10, 11, 12, 13, 14, 15, 16, 17], [0.07965, 0.8986, 0.02584, 0.02731, 0.898, 0.06112, 0.03307, 0.8924, 0.08454, 0.06716, 0.892, 0.03239]): _vg.add([_i], _w, 'REPLACE')
_vg = ob_cube_003.vertex_groups.new(name='Bone.003')
_vg = ob_cube_003.vertex_groups.new(name='Bone.004')
for _i, _w in zip([0, 3, 6, 7, 10, 11, 13, 14, 15, 16], [0.9981, 0.9979, 0.9156, 0.04669, 0.04743, 0.9352, 0.05125, 0.9102, 0.9286, 0.05152]): _vg.add([_i], _w, 'REPLACE')
_m = ob_cube_003.modifiers.new('Armature', 'ARMATURE')
_m.object = ob_armature_001
ob_circle.location = (0.0, -0.04879, 0.1913)
ob_circle.lineart.crease_threshold = 0.0
ob_camera.location = (17.85, -9.903, 15.49)
ob_camera.rotation_euler = (1.109, 0.01082, 1.061)
ob_camera.lock_rotations_4d = False
ob_camera.empty_display_type = 'ARROWS'
ob_camera.color = (0.0, 0.0, 0.0, 0.0)
ob_camera.display_type = 'WIRE'
ob_camera.lineart.crease_threshold = 0.0

# ---- collection membership
col_collection_1.objects.link(ob_armature_000)
col_collection_1.objects.link(ob_cube_002)
col_collection_1.objects.link(ob_sun)
col_collection_1.objects.link(ob_armature_007)
col_collection_1.objects.link(ob_cube_009)
col_collection_1.objects.link(ob_armature_006)
col_collection_1.objects.link(ob_cube_008)
col_collection_1.objects.link(ob_armature_005)
col_collection_1.objects.link(ob_cube_007)
col_collection_1.objects.link(ob_armature_004)
col_collection_1.objects.link(ob_cube_001)
col_collection_1.objects.link(ob_armature_003)
col_collection_1.objects.link(ob_cube_005)
col_collection_1.objects.link(ob_armature_002)
col_collection_1.objects.link(ob_cube_000)
col_collection_1.objects.link(ob_armature_001)
col_collection_1.objects.link(ob_cube_003)
col_collection_1.objects.link(ob_circle)
col_collection_1.objects.link(ob_camera)

# ---- scene / render settings (as saved in the file)
scene.camera = ob_camera
scene.frame_start = 1; scene.frame_end = 250; scene.frame_set(1)
scene.render.engine = 'BLENDER_EEVEE_NEXT'
scene.render.image_settings.color_mode = 'RGB'
scene.render.image_settings.compression = 90
scene.render.resolution_percentage = 50
scene.render.dither_intensity = 0.0
scene.cycles.use_denoising = False
scene.cycles.samples = 10
scene.cycles.sampling_pattern = 'TABULATED_SOBOL'
scene.cycles.light_sampling_threshold = 0.0
scene.cycles.use_adaptive_sampling = False
scene.cycles.use_light_tree = False
scene.cycles.blur_glossy = 0.0
scene.cycles.volume_bounces = 1
scene.cycles.pixel_filter_type = 'GAUSSIAN'
scene.cycles.sample_clamp_indirect = 0.0
scene.view_settings.view_transform = 'Standard'
bpy.context.view_layer.update()
